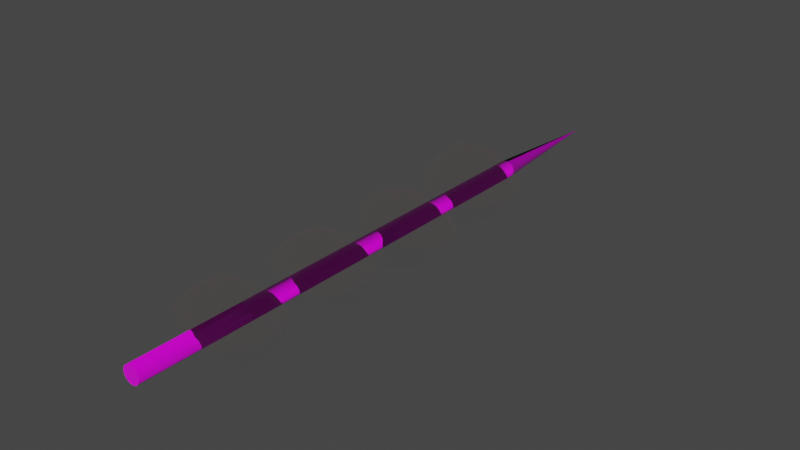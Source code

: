 # Source: Sat_HalfCooked.blend  (saved by Blender 4.0.36; exported with 4.5.12 LTS)
import bpy
from mathutils import Matrix  # noqa: F401  (used for matrix-valued properties, if any)

bpy.ops.wm.read_factory_settings(use_empty=True)
scene = bpy.context.scene
scene.name = 'Scene'

# ---- collections
col_collection = bpy.data.collections.new('Collection'); scene.collection.children.link(col_collection)

# ---- images (referenced by path relative to the original .blend; pixels are not part of the script)
import os
ASSET_DIR = os.environ.get("B2B_ASSET_DIR", "")  # directory of the original .blend (textures are referenced by path, not embedded)
HERE = os.path.dirname(os.path.abspath(__file__))  # packed textures are extracted next to this script under _unpacked/

def load_image(name, relpath, width, height, colorspace="sRGB"):
    """Load a texture the original file referenced (path relative to the .blend, or extracted next to this script)."""
    p = next((c for c in (os.path.join(HERE, relpath), os.path.join(ASSET_DIR, relpath)) if relpath and os.path.exists(c)), "")
    if p:
        img = bpy.data.images.load(p, check_existing=True)
        img.name = name
    else:  # same state as the original file: an image datablock whose file is absent (Cycles renders it pink)
        img = bpy.data.images.new(name, width, height)
        img.source = "FILE"
        img.filepath = "//" + (relpath or name)
    img.colorspace_settings.name = colorspace
    return img
img_wood04_base_color_png = load_image('Wood04_Base_Color.png', 'assets/materials/wood_05_2ef3cea8-c121-467a-8d6c-103f7c44dfa0/textures_1k/Wood04_Base_Color.png', 1024, 1024, 'sRGB')
img_wood04_normal_png = load_image('Wood04_Normal.png', 'assets/materials/wood_05_2ef3cea8-c121-467a-8d6c-103f7c44dfa0/textures_1k/Wood04_Normal.png', 1024, 1024, 'sRGB')
img_wood04_roughness_png = load_image('Wood04_Roughness.png', 'assets/materials/wood_05_2ef3cea8-c121-467a-8d6c-103f7c44dfa0/textures_1k/Wood04_Roughness.png', 1024, 1024, 'sRGB')

# ---- materials (node trees are filled in below, after node groups)
mat_wood_001 = bpy.data.materials.new('Wood.001')
mat_wood_001.use_transparent_shadow = False
mat_material_001 = bpy.data.materials.new('Material.001')
mat_material_001.use_transparent_shadow = False
mat_material_003 = bpy.data.materials.new('Material.003')
mat_material_003.use_transparent_shadow = False

# ---- material node trees
mat_wood_001.use_nodes = True; mat_wood_001.node_tree.nodes.clear()
_N = mat_wood_001.node_tree.nodes; _L = mat_wood_001.node_tree.links
n0 = _N.new('ShaderNodeBsdfPrincipled'); n0.name = 'Principled BSDF'; n0.location = (507, 300)
n0.distribution = 'GGX'
n0.subsurface_method = 'BURLEY'
n0.inputs[3].default_value = 1.45
n0.inputs[27].default_value = (0.0, 0.0, 0.0, 1.0)
n0.inputs[28].default_value = 1.0
n1 = _N.new('ShaderNodeTexImage'); n1.name = 'Image Texture'; n1.location = (-385, 446)
n1.image = img_wood04_base_color_png
n2 = _N.new('ShaderNodeTexImage'); n2.name = 'Image Texture.002'; n2.location = (-868, -166)
n2.image = img_wood04_normal_png
n3 = _N.new('ShaderNodeNormalMap'); n3.name = 'Normal Map'; n3.location = (112, -234)
n4 = _N.new('ShaderNodeSeparateColor'); n4.name = 'Separate RGB'; n4.location = (-548, -166)
n5 = _N.new('ShaderNodeMath'); n5.name = 'Math'; n5.location = (-328, -167)
n5.operation = 'SUBTRACT'
n5.inputs[0].default_value = 1.0
n5.inputs[2].default_value = 0.0
n6 = _N.new('ShaderNodeCombineColor'); n6.name = 'Combine RGB'; n6.location = (-108, -176)
n7 = _N.new('ShaderNodeOutputMaterial'); n7.name = 'Material Output'; n7.location = (1193, 326)
n8 = _N.new('ShaderNodeMapping'); n8.name = 'Mapping'; n8.location = (-1058, 292)
n8.width = 125
n9 = _N.new('ShaderNodeTexCoord'); n9.name = 'Texture Coordinate'; n9.location = (-1302, 237)
n10 = _N.new('ShaderNodeTexImage'); n10.name = 'Image Texture.001'; n10.location = (-420, 143)
n10.image = img_wood04_roughness_png
_L.new(n0.outputs[0], n7.inputs[0])
_L.new(n1.outputs[0], n0.inputs[0])
_L.new(n10.outputs[0], n0.inputs[2])
_L.new(n2.outputs[0], n4.inputs[0])
_L.new(n3.outputs[0], n0.inputs[5])
_L.new(n4.outputs[1], n5.inputs[1])
_L.new(n6.outputs[0], n3.inputs[1])
_L.new(n5.outputs[0], n6.inputs[1])
_L.new(n4.outputs[0], n6.inputs[0])
_L.new(n4.outputs[2], n6.inputs[2])
_L.new(n8.outputs[0], n1.inputs[0])
_L.new(n8.outputs[0], n10.inputs[0])
_L.new(n8.outputs[0], n2.inputs[0])
_L.new(n9.outputs[2], n8.inputs[0])
n7.is_active_output = True
mat_material_001.use_nodes = True; mat_material_001.node_tree.nodes.clear()
_N = mat_material_001.node_tree.nodes; _L = mat_material_001.node_tree.links
n0 = _N.new('ShaderNodeOutputMaterial'); n0.name = 'Material Output'; n0.location = (300, 300)
n1 = _N.new('ShaderNodeBsdfPrincipled'); n1.name = 'Principled BSDF'; n1.location = (10, 299)
n1.distribution = 'GGX'
n1.subsurface_method = 'BURLEY'
n1.inputs[0].default_value = (0.04023, 0.006651, 0.0, 1.0)
n1.inputs[1].default_value = 1.0
n1.inputs[2].default_value = 1.0
n1.inputs[3].default_value = 0.0
n1.inputs[4].default_value = 0.01667
n1.inputs[9].default_value = (5.0, 0.2, 0.1)
n1.inputs[13].default_value = 1.0
n1.inputs[20].default_value = 0.0
n1.inputs[24].default_value = 0.2
n1.inputs[27].default_value = (0.0, 0.0, 0.0, 1.0)
n1.inputs[28].default_value = 1.0
_L.new(n1.outputs[0], n0.inputs[0])
n0.is_active_output = True
mat_material_003.use_nodes = True; mat_material_003.node_tree.nodes.clear()
_N = mat_material_003.node_tree.nodes; _L = mat_material_003.node_tree.links
n0 = _N.new('ShaderNodeOutputMaterial'); n0.name = 'Material Output'; n0.location = (300, 300)
n1 = _N.new('ShaderNodeBsdfPrincipled'); n1.name = 'Principled BSDF'; n1.location = (10, 299)
n1.distribution = 'GGX'
n1.subsurface_method = 'BURLEY'
n1.inputs[0].default_value = (1.0, 0.04118, 0.06813, 1.0)
n1.inputs[1].default_value = 1.0
n1.inputs[2].default_value = 1.0
n1.inputs[3].default_value = 0.0
n1.inputs[4].default_value = 0.01667
n1.inputs[9].default_value = (5.0, 0.2, 0.1)
n1.inputs[13].default_value = 1.0
n1.inputs[20].default_value = 0.0
n1.inputs[24].default_value = 0.2
n1.inputs[27].default_value = (0.0, 0.0, 0.0, 1.0)
n1.inputs[28].default_value = 1.0
_L.new(n1.outputs[0], n0.inputs[0])
n0.is_active_output = True

# ---- world
world_world = bpy.data.worlds.new('World'); scene.world = world_world
world_world.use_nodes = True; world_world.node_tree.nodes.clear()
_N = world_world.node_tree.nodes; _L = world_world.node_tree.links
n0 = _N.new('ShaderNodeOutputWorld'); n0.name = 'World Output'; n0.location = (300, 300)
n1 = _N.new('ShaderNodeBackground'); n1.name = 'Background'; n1.location = (10, 300)
n1.inputs[0].default_value = (0.05088, 0.05088, 0.05088, 1.0)
_L.new(n1.outputs[0], n0.inputs[0])
n0.is_active_output = True
world_world.color = (0.05088, 0.05088, 0.05088)
world_world.use_sun_shadow = False
world_world.sun_shadow_jitter_overblur = 0.0

# ---- meshes
me_cylinder_005 = bpy.data.meshes.new('Cylinder.005')
me_cylinder_005.from_pydata([(0.0, 1.0, -1.0), (0.1951, 0.9808, -1.0), (0.0, 1.0, 1.0), (-0.1951, 0.9808, -1.0), (8.786e-06, 1.0, -1.364), (0.1951, 0.9808, -1.364), (-0.1951, 0.9808, -1.364), (-1.219e-05, 1.0, -1.618), (0.1951, 0.9808, -1.618), (-0.1951, 0.9808, -1.618), (-0.3827, 0.9239, -1.618), (-0.5556, 0.8315, -1.618), (-0.3827, 0.9239, -1.364), (-0.5556, 0.8315, -1.364), (-0.3827, 0.9239, -1.0), (-0.5556, 0.8315, -1.0), (-0.3827, 0.9239, 1.0), (-0.5556, 0.8315, 1.0), (-0.1951, 0.9808, 1.0), (-0.002584, 0.006188, 1.741), (-0.003742, 0.005569, 1.741), (-0.001327, 0.006569, 1.741), (-2.079e-05, 0.006698, 1.741), (0.001286, 0.006569, 1.741), (0.002542, 0.006188, 1.741), (0.1951, 0.9808, 1.0), (0.3827, 0.9239, 1.0), (0.3827, 0.9239, -1.0), (0.5556, 0.8315, 1.0), (0.5556, 0.8315, -1.0), (0.7071, 0.7071, 1.0), (0.0037, 0.005569, 1.741), (0.004715, 0.004736, 1.741), (0.005548, 0.003721, 1.741), (0.006167, 0.002563, 1.741), (0.8315, 0.5556, 1.0), (0.8315, 0.5556, -1.0), (0.9239, 0.3827, 1.0), (0.9239, 0.3827, -1.0), (0.9808, 0.1951, 1.0), (0.9808, 0.1951, -1.0), (1.0, 7.55e-08, 1.0), (0.006548, 0.001307, 1.741), (0.006677, 3.003e-07, 1.741), (0.006548, -0.001306, 1.741), (0.006167, -0.002563, 1.741), (0.9808, -0.1951, 1.0), (0.9808, -0.1951, -1.0), (0.9239, -0.3827, 1.0), (0.9239, -0.3827, -1.0), (0.8315, -0.5556, 1.0), (0.8315, -0.5556, -1.0), (0.7071, -0.7071, 1.0), (0.005548, -0.003721, 1.741), (0.004715, -0.004736, 1.741), (0.0037, -0.005569, 1.741), (0.002542, -0.006188, 1.741), (0.5556, -0.8315, 1.0), (0.5556, -0.8315, -1.0), (0.3827, -0.9239, 1.0), (0.3827, -0.9239, -1.0), (0.1951, -0.9808, 1.0), (0.1951, -0.9808, -1.0), (-3.258e-07, -1.0, 1.0), (0.001286, -0.006569, 1.741), (-2.079e-05, -0.006697, 1.741), (-0.001327, -0.006569, 1.741), (-0.002584, -0.006188, 1.741), (-0.1951, -0.9808, 1.0), (-0.1951, -0.9808, -1.0), (-0.3827, -0.9239, 1.0), (-0.3827, -0.9239, -1.0), (-0.5556, -0.8315, 1.0), (-0.5556, -0.8315, -1.0), (-0.7071, -0.7071, 1.0), (-0.003742, -0.005569, 1.741), (-0.004757, -0.004736, 1.741), (-0.00559, -0.003721, 1.741), (-0.006209, -0.002563, 1.741), (-0.8315, -0.5556, 1.0), (-0.8315, -0.5556, -1.0), (-0.9239, -0.3827, 1.0), (-0.9239, -0.3827, -1.0), (-0.9808, -0.1951, 1.0), (-0.9808, -0.1951, -1.0), (-1.0, 9.656e-07, 1.0), (-0.00659, -0.001306, 1.741), (-0.006718, 3.063e-07, 1.741), (-0.00659, 0.001307, 1.741), (-0.006209, 0.002563, 1.741), (-0.9808, 0.1951, 1.0), (-0.9808, 0.1951, -1.0), (-0.9239, 0.3827, 1.0), (-0.9239, 0.3827, -1.0), (-0.8315, 0.5556, 1.0), (-0.8315, 0.5556, -1.0), (-0.7071, 0.7071, 1.0), (-0.00559, 0.003721, 1.741), (-0.004757, 0.004736, 1.741), (-0.7071, 0.7071, -1.0), (-0.7071, 0.7071, -1.364), (-0.8315, 0.5556, -1.364), (-0.7071, 0.7071, -1.618), (-0.8315, 0.5556, -1.618), (-0.9239, 0.3827, -1.618), (-0.9808, 0.1951, -1.618), (-0.9239, 0.3827, -1.364), (-0.9808, 0.1951, -1.364), (-1.0, 9.656e-07, -1.364), (-0.9808, -0.1951, -1.364), (-1.0, 9.656e-07, -1.0), (-1.0, 9.656e-07, -1.618), (-0.9808, -0.1951, -1.618), (-0.9239, -0.3827, -1.618), (-0.8315, -0.5556, -1.618), (-0.9239, -0.3827, -1.364), (-0.8315, -0.5556, -1.364), (-0.7071, -0.7071, -1.364), (-0.5556, -0.8315, -1.364), (-0.7071, -0.7071, -1.0), (-0.7071, -0.7071, -1.618), (-0.5556, -0.8315, -1.618), (-0.3827, -0.9239, -1.618), (-0.1951, -0.9808, -1.618), (-0.3827, -0.9239, -1.364), (-0.1951, -0.9808, -1.364), (8.46e-06, -1.0, -1.364), (0.1951, -0.9808, -1.364), (-3.258e-07, -1.0, -1.0), (-1.251e-05, -1.0, -1.618), (0.1951, -0.9808, -1.618), (0.3827, -0.9239, -1.618), (0.5556, -0.8315, -1.618), (0.3827, -0.9239, -1.364), (0.5556, -0.8315, -1.364), (0.7071, -0.7071, -1.364), (0.8315, -0.5556, -1.364), (0.7071, -0.7071, -1.0), (0.7071, -0.7071, -1.618), (0.8315, -0.5556, -1.618), (0.9239, -0.3827, -1.618), (0.9808, -0.1951, -1.618), (0.9239, -0.3827, -1.364), (0.9808, -0.1951, -1.364), (1.0, 7.55e-08, -1.364), (0.9808, 0.1951, -1.364), (1.0, 7.55e-08, -1.0), (1.0, 7.55e-08, -1.618), (0.9808, 0.1951, -1.618), (0.9239, 0.3827, -1.618), (0.8315, 0.5556, -1.618), (0.9239, 0.3827, -1.364), (0.8315, 0.5556, -1.364), (0.7071, 0.7071, -1.364), (0.5556, 0.8315, -1.364), (0.7071, 0.7071, -1.0), (0.7071, 0.7071, -1.618), (0.5556, 0.8315, -1.618), (0.3827, 0.9239, -1.618), (0.3827, 0.9239, -1.364)], [], [(0, 1, 5, 4), (0, 2, 25, 1), (3, 18, 2, 0), (3, 0, 4, 6), (4, 5, 8, 7), (6, 4, 7, 9), (7, 8, 158, 157, 156, 150, 149, 148, 147, 141, 140, 139, 138, 132, 131, 130, 129, 123, 122, 121, 120, 114, 113, 112, 111, 105, 104, 103, 102, 11, 10, 9), (12, 6, 9, 10), (13, 12, 10, 11), (15, 14, 12, 13), (14, 3, 6, 12), (15, 17, 16, 14), (14, 16, 18, 3), (16, 17, 20, 19), (18, 16, 19, 21), (23, 22, 21, 19, 20, 98, 97, 89, 88, 87, 86, 78, 77, 76, 75, 67, 66, 65, 64, 56, 55, 54, 53, 45, 44, 43, 42, 34, 33, 32, 31, 24), (2, 18, 21, 22), (25, 2, 22, 23), (26, 25, 23, 24), (1, 25, 26, 27), (27, 26, 28, 29), (28, 26, 24, 31), (29, 28, 30, 155), (30, 28, 31, 32), (35, 30, 32, 33), (37, 35, 33, 34), (155, 30, 35, 36), (36, 35, 37, 38), (38, 37, 39, 40), (39, 37, 34, 42), (40, 39, 41, 146), (41, 39, 42, 43), (46, 41, 43, 44), (48, 46, 44, 45), (146, 41, 46, 47), (47, 46, 48, 49), (49, 48, 50, 51), (50, 48, 45, 53), (51, 50, 52, 137), (52, 50, 53, 54), (57, 52, 54, 55), (59, 57, 55, 56), (137, 52, 57, 58), (58, 57, 59, 60), (60, 59, 61, 62), (61, 59, 56, 64), (62, 61, 63, 128), (63, 61, 64, 65), (68, 63, 65, 66), (70, 68, 66, 67), (128, 63, 68, 69), (69, 68, 70, 71), (71, 70, 72, 73), (72, 70, 67, 75), (73, 72, 74, 119), (74, 72, 75, 76), (79, 74, 76, 77), (81, 79, 77, 78), (119, 74, 79, 80), (80, 79, 81, 82), (82, 81, 83, 84), (83, 81, 78, 86), (84, 83, 85, 110), (85, 83, 86, 87), (90, 85, 87, 88), (92, 90, 88, 89), (110, 85, 90, 91), (91, 90, 92, 93), (93, 92, 94, 95), (94, 92, 89, 97), (95, 94, 96, 99), (96, 94, 97, 98), (17, 96, 98, 20), (99, 96, 17, 15), (95, 99, 100, 101), (99, 15, 13, 100), (101, 100, 102, 103), (100, 13, 11, 102), (106, 101, 103, 104), (107, 106, 104, 105), (91, 93, 106, 107), (93, 95, 101, 106), (108, 107, 105, 111), (110, 91, 107, 108), (109, 108, 111, 112), (84, 110, 108, 109), (115, 109, 112, 113), (116, 115, 113, 114), (80, 82, 115, 116), (82, 84, 109, 115), (117, 116, 114, 120), (119, 80, 116, 117), (118, 117, 120, 121), (73, 119, 117, 118), (124, 118, 121, 122), (125, 124, 122, 123), (69, 71, 124, 125), (71, 73, 118, 124), (126, 125, 123, 129), (128, 69, 125, 126), (127, 126, 129, 130), (62, 128, 126, 127), (133, 127, 130, 131), (134, 133, 131, 132), (58, 60, 133, 134), (60, 62, 127, 133), (137, 58, 134, 135), (135, 134, 132, 138), (136, 135, 138, 139), (51, 137, 135, 136), (142, 136, 139, 140), (143, 142, 140, 141), (47, 49, 142, 143), (49, 51, 136, 142), (144, 143, 141, 147), (146, 47, 143, 144), (145, 144, 147, 148), (40, 146, 144, 145), (151, 145, 148, 149), (152, 151, 149, 150), (36, 38, 151, 152), (38, 40, 145, 151), (153, 152, 150, 156), (155, 36, 152, 153), (154, 153, 156, 157), (29, 155, 153, 154), (159, 154, 157, 158), (5, 159, 158, 8), (1, 27, 159, 5), (27, 29, 154, 159)])
_uv = me_cylinder_005.uv_layers.new(name='UVMap')
_uv.uv.foreach_set('vector', [1.0, 0.5, 0.9688, 0.5, 0.9688, 0.5, 1.0, 0.5, 1.0, 0.5, 1.0, 1.0, 0.9688, 1.0, 0.9688, 0.5, 0.03125, 0.5, 0.03125, 1.0, 0.0, 1.0, 0.0, 0.5, 0.03125, 0.5, 0.0, 0.5, 0.0, 0.5, 0.03125, 0.5, 1.0, 0.5, 0.9688, 0.5, 0.9688, 0.5, 1.0, 0.5, 0.03125, 0.5, 0.0, 0.5, 0.0, 0.5, 0.03125, 0.5, 0.75, 0.49, 0.7968, 0.4854, 0.8418, 0.4717, 0.8833, 0.4496, 0.9197, 0.4197, 0.9496, 0.3833, 0.9717, 0.3418, 0.9854, 0.2968, 0.99, 0.25, 0.9854, 0.2032, 0.9717, 0.1582, 0.9496, 0.1167, 0.9197, 0.08029, 0.8833, 0.05045, 0.8418, 0.02827, 0.7968, 0.01461, 0.75, 0.01, 0.7032, 0.01461, 0.6582, 0.02827, 0.6167, 0.05045, 0.5803, 0.08029, 0.5504, 0.1167, 0.5283, 0.1582, 0.5146, 0.2032, 0.51, 0.25, 0.5146, 0.2968, 0.5283, 0.3418, 0.5504, 0.3833, 0.5803, 0.4197, 0.6167, 0.4496, 0.6582, 0.4717, 0.7032, 0.4854, 0.0625, 0.5, 0.03125, 0.5, 0.03125, 0.5, 0.0625, 0.5, 0.09375, 0.5, 0.0625, 0.5, 0.0625, 0.5, 0.09375, 0.5, 0.09375, 0.5, 0.0625, 0.5, 0.0625, 0.5, 0.09375, 0.5, 0.0625, 0.5, 0.03125, 0.5, 0.03125, 0.5, 0.0625, 0.5, 0.09375, 0.5, 0.09375, 1.0, 0.0625, 1.0, 0.0625, 0.5, 0.0625, 0.5, 0.0625, 1.0, 0.03125, 1.0, 0.03125, 0.5, 0.0625, 1.0, 0.09375, 1.0, 0.09375, 1.0, 0.0625, 1.0, 0.03125, 1.0, 0.0625, 1.0, 0.0625, 1.0, 0.03125, 1.0, 0.2968, 0.4854, 0.25, 0.49, 0.2032, 0.4854, 0.1582, 0.4717, 0.1167, 0.4496, 0.08029, 0.4197, 0.05045, 0.3833, 0.02827, 0.3418, 0.01461, 0.2968, 0.01, 0.25, 0.01461, 0.2032, 0.02827, 0.1582, 0.05045, 0.1167, 0.08029, 0.08029, 0.1167, 0.05045, 0.1582, 0.02827, 0.2032, 0.01461, 0.25, 0.01, 0.2968, 0.01461, 0.3418, 0.02827, 0.3833, 0.05045, 0.4197, 0.08029, 0.4496, 0.1167, 0.4717, 0.1582, 0.4854, 0.2032, 0.49, 0.25, 0.4854, 0.2968, 0.4717, 0.3418, 0.4496, 0.3833, 0.4197, 0.4197, 0.3833, 0.4496, 0.3418, 0.4717, 0.0, 1.0, 0.03125, 1.0, 0.03125, 1.0, 0.0, 1.0, 0.9688, 1.0, 1.0, 1.0, 1.0, 1.0, 0.9688, 1.0, 0.9375, 1.0, 0.9688, 1.0, 0.9688, 1.0, 0.9375, 1.0, 0.9688, 0.5, 0.9688, 1.0, 0.9375, 1.0, 0.9375, 0.5, 0.9375, 0.5, 0.9375, 1.0, 0.9062, 1.0, 0.9062, 0.5, 0.9062, 1.0, 0.9375, 1.0, 0.9375, 1.0, 0.9062, 1.0, 0.9062, 0.5, 0.9062, 1.0, 0.875, 1.0, 0.875, 0.5, 0.875, 1.0, 0.9062, 1.0, 0.9062, 1.0, 0.875, 1.0, 0.8438, 1.0, 0.875, 1.0, 0.875, 1.0, 0.8438, 1.0, 0.8125, 1.0, 0.8438, 1.0, 0.8438, 1.0, 0.8125, 1.0, 0.875, 0.5, 0.875, 1.0, 0.8438, 1.0, 0.8438, 0.5, 0.8438, 0.5, 0.8438, 1.0, 0.8125, 1.0, 0.8125, 0.5, 0.8125, 0.5, 0.8125, 1.0, 0.7812, 1.0, 0.7812, 0.5, 0.7812, 1.0, 0.8125, 1.0, 0.8125, 1.0, 0.7812, 1.0, 0.7812, 0.5, 0.7812, 1.0, 0.75, 1.0, 0.75, 0.5, 0.75, 1.0, 0.7812, 1.0, 0.7812, 1.0, 0.75, 1.0, 0.7188, 1.0, 0.75, 1.0, 0.75, 1.0, 0.7188, 1.0, 0.6875, 1.0, 0.7188, 1.0, 0.7188, 1.0, 0.6875, 1.0, 0.75, 0.5, 0.75, 1.0, 0.7188, 1.0, 0.7188, 0.5, 0.7188, 0.5, 0.7188, 1.0, 0.6875, 1.0, 0.6875, 0.5, 0.6875, 0.5, 0.6875, 1.0, 0.6562, 1.0, 0.6562, 0.5, 0.6562, 1.0, 0.6875, 1.0, 0.6875, 1.0, 0.6562, 1.0, 0.6562, 0.5, 0.6562, 1.0, 0.625, 1.0, 0.625, 0.5, 0.625, 1.0, 0.6562, 1.0, 0.6562, 1.0, 0.625, 1.0, 0.5938, 1.0, 0.625, 1.0, 0.625, 1.0, 0.5938, 1.0, 0.5625, 1.0, 0.5938, 1.0, 0.5938, 1.0, 0.5625, 1.0, 0.625, 0.5, 0.625, 1.0, 0.5938, 1.0, 0.5938, 0.5, 0.5938, 0.5, 0.5938, 1.0, 0.5625, 1.0, 0.5625, 0.5, 0.5625, 0.5, 0.5625, 1.0, 0.5312, 1.0, 0.5312, 0.5, 0.5312, 1.0, 0.5625, 1.0, 0.5625, 1.0, 0.5312, 1.0, 0.5312, 0.5, 0.5312, 1.0, 0.5, 1.0, 0.5, 0.5, 0.5, 1.0, 0.5312, 1.0, 0.5312, 1.0, 0.5, 1.0, 0.4688, 1.0, 0.5, 1.0, 0.5, 1.0, 0.4688, 1.0, 0.4375, 1.0, 0.4688, 1.0, 0.4688, 1.0, 0.4375, 1.0, 0.5, 0.5, 0.5, 1.0, 0.4688, 1.0, 0.4688, 0.5, 0.4688, 0.5, 0.4688, 1.0, 0.4375, 1.0, 0.4375, 0.5, 0.4375, 0.5, 0.4375, 1.0, 0.4062, 1.0, 0.4062, 0.5, 0.4062, 1.0, 0.4375, 1.0, 0.4375, 1.0, 0.4062, 1.0, 0.4062, 0.5, 0.4062, 1.0, 0.375, 1.0, 0.375, 0.5, 0.375, 1.0, 0.4062, 1.0, 0.4062, 1.0, 0.375, 1.0, 0.3438, 1.0, 0.375, 1.0, 0.375, 1.0, 0.3438, 1.0, 0.3125, 1.0, 0.3438, 1.0, 0.3438, 1.0, 0.3125, 1.0, 0.375, 0.5, 0.375, 1.0, 0.3438, 1.0, 0.3438, 0.5, 0.3438, 0.5, 0.3438, 1.0, 0.3125, 1.0, 0.3125, 0.5, 0.3125, 0.5, 0.3125, 1.0, 0.2812, 1.0, 0.2812, 0.5, 0.2812, 1.0, 0.3125, 1.0, 0.3125, 1.0, 0.2812, 1.0, 0.2812, 0.5, 0.2812, 1.0, 0.25, 1.0, 0.25, 0.5, 0.25, 1.0, 0.2812, 1.0, 0.2812, 1.0, 0.25, 1.0, 0.2188, 1.0, 0.25, 1.0, 0.25, 1.0, 0.2188, 1.0, 0.1875, 1.0, 0.2188, 1.0, 0.2188, 1.0, 0.1875, 1.0, 0.25, 0.5, 0.25, 1.0, 0.2188, 1.0, 0.2188, 0.5, 0.2188, 0.5, 0.2188, 1.0, 0.1875, 1.0, 0.1875, 0.5, 0.1875, 0.5, 0.1875, 1.0, 0.1562, 1.0, 0.1562, 0.5, 0.1562, 1.0, 0.1875, 1.0, 0.1875, 1.0, 0.1562, 1.0, 0.1562, 0.5, 0.1562, 1.0, 0.125, 1.0, 0.125, 0.5, 0.125, 1.0, 0.1562, 1.0, 0.1562, 1.0, 0.125, 1.0, 0.09375, 1.0, 0.125, 1.0, 0.125, 1.0, 0.09375, 1.0, 0.125, 0.5, 0.125, 1.0, 0.09375, 1.0, 0.09375, 0.5, 0.1562, 0.5, 0.125, 0.5, 0.125, 0.5, 0.1562, 0.5, 0.125, 0.5, 0.09375, 0.5, 0.09375, 0.5, 0.125, 0.5, 0.1562, 0.5, 0.125, 0.5, 0.125, 0.5, 0.1562, 0.5, 0.125, 0.5, 0.09375, 0.5, 0.09375, 0.5, 0.125, 0.5, 0.1875, 0.5, 0.1562, 0.5, 0.1562, 0.5, 0.1875, 0.5, 0.2188, 0.5, 0.1875, 0.5, 0.1875, 0.5, 0.2188, 0.5, 0.2188, 0.5, 0.1875, 0.5, 0.1875, 0.5, 0.2188, 0.5, 0.1875, 0.5, 0.1562, 0.5, 0.1562, 0.5, 0.1875, 0.5, 0.25, 0.5, 0.2188, 0.5, 0.2188, 0.5, 0.25, 0.5, 0.25, 0.5, 0.2188, 0.5, 0.2188, 0.5, 0.25, 0.5, 0.2812, 0.5, 0.25, 0.5, 0.25, 0.5, 0.2812, 0.5, 0.2812, 0.5, 0.25, 0.5, 0.25, 0.5, 0.2812, 0.5, 0.3125, 0.5, 0.2812, 0.5, 0.2812, 0.5, 0.3125, 0.5, 0.3438, 0.5, 0.3125, 0.5, 0.3125, 0.5, 0.3438, 0.5, 0.3438, 0.5, 0.3125, 0.5, 0.3125, 0.5, 0.3438, 0.5, 0.3125, 0.5, 0.2812, 0.5, 0.2812, 0.5, 0.3125, 0.5, 0.375, 0.5, 0.3438, 0.5, 0.3438, 0.5, 0.375, 0.5, 0.375, 0.5, 0.3438, 0.5, 0.3438, 0.5, 0.375, 0.5, 0.4062, 0.5, 0.375, 0.5, 0.375, 0.5, 0.4062, 0.5, 0.4062, 0.5, 0.375, 0.5, 0.375, 0.5, 0.4062, 0.5, 0.4375, 0.5, 0.4062, 0.5, 0.4062, 0.5, 0.4375, 0.5, 0.4688, 0.5, 0.4375, 0.5, 0.4375, 0.5, 0.4688, 0.5, 0.4688, 0.5, 0.4375, 0.5, 0.4375, 0.5, 0.4688, 0.5, 0.4375, 0.5, 0.4062, 0.5, 0.4062, 0.5, 0.4375, 0.5, 0.5, 0.5, 0.4688, 0.5, 0.4688, 0.5, 0.5, 0.5, 0.5, 0.5, 0.4688, 0.5, 0.4688, 0.5, 0.5, 0.5, 0.5312, 0.5, 0.5, 0.5, 0.5, 0.5, 0.5312, 0.5, 0.5312, 0.5, 0.5, 0.5, 0.5, 0.5, 0.5312, 0.5, 0.5625, 0.5, 0.5312, 0.5, 0.5312, 0.5, 0.5625, 0.5, 0.5938, 0.5, 0.5625, 0.5, 0.5625, 0.5, 0.5938, 0.5, 0.5938, 0.5, 0.5625, 0.5, 0.5625, 0.5, 0.5938, 0.5, 0.5625, 0.5, 0.5312, 0.5, 0.5312, 0.5, 0.5625, 0.5, 0.625, 0.5, 0.5938, 0.5, 0.5938, 0.5, 0.625, 0.5, 0.625, 0.5, 0.5938, 0.5, 0.5938, 0.5, 0.625, 0.5, 0.6562, 0.5, 0.625, 0.5, 0.625, 0.5, 0.6562, 0.5, 0.6562, 0.5, 0.625, 0.5, 0.625, 0.5, 0.6562, 0.5, 0.6875, 0.5, 0.6562, 0.5, 0.6562, 0.5, 0.6875, 0.5, 0.7188, 0.5, 0.6875, 0.5, 0.6875, 0.5, 0.7188, 0.5, 0.7188, 0.5, 0.6875, 0.5, 0.6875, 0.5, 0.7188, 0.5, 0.6875, 0.5, 0.6562, 0.5, 0.6562, 0.5, 0.6875, 0.5, 0.75, 0.5, 0.7188, 0.5, 0.7188, 0.5, 0.75, 0.5, 0.75, 0.5, 0.7188, 0.5, 0.7188, 0.5, 0.75, 0.5, 0.7812, 0.5, 0.75, 0.5, 0.75, 0.5, 0.7812, 0.5, 0.7812, 0.5, 0.75, 0.5, 0.75, 0.5, 0.7812, 0.5, 0.8125, 0.5, 0.7812, 0.5, 0.7812, 0.5, 0.8125, 0.5, 0.8438, 0.5, 0.8125, 0.5, 0.8125, 0.5, 0.8438, 0.5, 0.8438, 0.5, 0.8125, 0.5, 0.8125, 0.5, 0.8438, 0.5, 0.8125, 0.5, 0.7812, 0.5, 0.7812, 0.5, 0.8125, 0.5, 0.875, 0.5, 0.8438, 0.5, 0.8438, 0.5, 0.875, 0.5, 0.875, 0.5, 0.8438, 0.5, 0.8438, 0.5, 0.875, 0.5, 0.9062, 0.5, 0.875, 0.5, 0.875, 0.5, 0.9062, 0.5, 0.9062, 0.5, 0.875, 0.5, 0.875, 0.5, 0.9062, 0.5, 0.9375, 0.5, 0.9062, 0.5, 0.9062, 0.5, 0.9375, 0.5, 0.9688, 0.5, 0.9375, 0.5, 0.9375, 0.5, 0.9688, 0.5, 0.9688, 0.5, 0.9375, 0.5, 0.9375, 0.5, 0.9688, 0.5, 0.9375, 0.5, 0.9062, 0.5, 0.9062, 0.5, 0.9375, 0.5])
_uv = me_cylinder_005.uv_layers.new(name='automap')
_uv.uv.foreach_set('vector', [1.0, 0.5, 0.9688, 0.5, 0.9688, 0.5, 1.0, 0.5, 1.0, 0.5, 1.0, 1.0, 0.9688, 1.0, 0.9688, 0.5, 0.03125, 0.5, 0.03125, 1.0, 0.0, 1.0, 0.0, 0.5, 0.03125, 0.5, 0.0, 0.5, 0.0, 0.5, 0.03125, 0.5, 1.0, 0.5, 0.9688, 0.5, 0.9688, 0.5, 1.0, 0.5, 0.03125, 0.5, 0.0, 0.5, 0.0, 0.5, 0.03125, 0.5, 0.75, 0.49, 0.7968, 0.4854, 0.8418, 0.4717, 0.8833, 0.4496, 0.9197, 0.4197, 0.9496, 0.3833, 0.9717, 0.3418, 0.9854, 0.2968, 0.99, 0.25, 0.9854, 0.2032, 0.9717, 0.1582, 0.9496, 0.1167, 0.9197, 0.08029, 0.8833, 0.05045, 0.8418, 0.02827, 0.7968, 0.01461, 0.75, 0.01, 0.7032, 0.01461, 0.6582, 0.02827, 0.6167, 0.05045, 0.5803, 0.08029, 0.5504, 0.1167, 0.5283, 0.1582, 0.5146, 0.2032, 0.51, 0.25, 0.5146, 0.2968, 0.5283, 0.3418, 0.5504, 0.3833, 0.5803, 0.4197, 0.6167, 0.4496, 0.6582, 0.4717, 0.7032, 0.4854, 0.0625, 0.5, 0.03125, 0.5, 0.03125, 0.5, 0.0625, 0.5, 0.09375, 0.5, 0.0625, 0.5, 0.0625, 0.5, 0.09375, 0.5, 0.09375, 0.5, 0.0625, 0.5, 0.0625, 0.5, 0.09375, 0.5, 0.0625, 0.5, 0.03125, 0.5, 0.03125, 0.5, 0.0625, 0.5, 0.09375, 0.5, 0.09375, 1.0, 0.0625, 1.0, 0.0625, 0.5, 0.0625, 0.5, 0.0625, 1.0, 0.03125, 1.0, 0.03125, 0.5, 0.0625, 1.0, 0.09375, 1.0, 0.09375, 1.0, 0.0625, 1.0, 0.03125, 1.0, 0.0625, 1.0, 0.0625, 1.0, 0.03125, 1.0, 0.2968, 0.4854, 0.25, 0.49, 0.2032, 0.4854, 0.1582, 0.4717, 0.1167, 0.4496, 0.08029, 0.4197, 0.05045, 0.3833, 0.02827, 0.3418, 0.01461, 0.2968, 0.01, 0.25, 0.01461, 0.2032, 0.02827, 0.1582, 0.05045, 0.1167, 0.08029, 0.08029, 0.1167, 0.05045, 0.1582, 0.02827, 0.2032, 0.01461, 0.25, 0.01, 0.2968, 0.01461, 0.3418, 0.02827, 0.3833, 0.05045, 0.4197, 0.08029, 0.4496, 0.1167, 0.4717, 0.1582, 0.4854, 0.2032, 0.49, 0.25, 0.4854, 0.2968, 0.4717, 0.3418, 0.4496, 0.3833, 0.4197, 0.4197, 0.3833, 0.4496, 0.3418, 0.4717, 0.0, 1.0, 0.03125, 1.0, 0.03125, 1.0, 0.0, 1.0, 0.9688, 1.0, 1.0, 1.0, 1.0, 1.0, 0.9688, 1.0, 0.9375, 1.0, 0.9688, 1.0, 0.9688, 1.0, 0.9375, 1.0, 0.9688, 0.5, 0.9688, 1.0, 0.9375, 1.0, 0.9375, 0.5, 0.9375, 0.5, 0.9375, 1.0, 0.9062, 1.0, 0.9062, 0.5, 0.9062, 1.0, 0.9375, 1.0, 0.9375, 1.0, 0.9062, 1.0, 0.9062, 0.5, 0.9062, 1.0, 0.875, 1.0, 0.875, 0.5, 0.875, 1.0, 0.9062, 1.0, 0.9062, 1.0, 0.875, 1.0, 0.8438, 1.0, 0.875, 1.0, 0.875, 1.0, 0.8438, 1.0, 0.8125, 1.0, 0.8438, 1.0, 0.8438, 1.0, 0.8125, 1.0, 0.875, 0.5, 0.875, 1.0, 0.8438, 1.0, 0.8438, 0.5, 0.8438, 0.5, 0.8438, 1.0, 0.8125, 1.0, 0.8125, 0.5, 0.8125, 0.5, 0.8125, 1.0, 0.7812, 1.0, 0.7812, 0.5, 0.7812, 1.0, 0.8125, 1.0, 0.8125, 1.0, 0.7812, 1.0, 0.7812, 0.5, 0.7812, 1.0, 0.75, 1.0, 0.75, 0.5, 0.75, 1.0, 0.7812, 1.0, 0.7812, 1.0, 0.75, 1.0, 0.7188, 1.0, 0.75, 1.0, 0.75, 1.0, 0.7188, 1.0, 0.6875, 1.0, 0.7188, 1.0, 0.7188, 1.0, 0.6875, 1.0, 0.75, 0.5, 0.75, 1.0, 0.7188, 1.0, 0.7188, 0.5, 0.7188, 0.5, 0.7188, 1.0, 0.6875, 1.0, 0.6875, 0.5, 0.6875, 0.5, 0.6875, 1.0, 0.6562, 1.0, 0.6562, 0.5, 0.6562, 1.0, 0.6875, 1.0, 0.6875, 1.0, 0.6562, 1.0, 0.6562, 0.5, 0.6562, 1.0, 0.625, 1.0, 0.625, 0.5, 0.625, 1.0, 0.6562, 1.0, 0.6562, 1.0, 0.625, 1.0, 0.5938, 1.0, 0.625, 1.0, 0.625, 1.0, 0.5938, 1.0, 0.5625, 1.0, 0.5938, 1.0, 0.5938, 1.0, 0.5625, 1.0, 0.625, 0.5, 0.625, 1.0, 0.5938, 1.0, 0.5938, 0.5, 0.5938, 0.5, 0.5938, 1.0, 0.5625, 1.0, 0.5625, 0.5, 0.5625, 0.5, 0.5625, 1.0, 0.5312, 1.0, 0.5312, 0.5, 0.5312, 1.0, 0.5625, 1.0, 0.5625, 1.0, 0.5312, 1.0, 0.5312, 0.5, 0.5312, 1.0, 0.5, 1.0, 0.5, 0.5, 0.5, 1.0, 0.5312, 1.0, 0.5312, 1.0, 0.5, 1.0, 0.4688, 1.0, 0.5, 1.0, 0.5, 1.0, 0.4688, 1.0, 0.4375, 1.0, 0.4688, 1.0, 0.4688, 1.0, 0.4375, 1.0, 0.5, 0.5, 0.5, 1.0, 0.4688, 1.0, 0.4688, 0.5, 0.4688, 0.5, 0.4688, 1.0, 0.4375, 1.0, 0.4375, 0.5, 0.4375, 0.5, 0.4375, 1.0, 0.4062, 1.0, 0.4062, 0.5, 0.4062, 1.0, 0.4375, 1.0, 0.4375, 1.0, 0.4062, 1.0, 0.4062, 0.5, 0.4062, 1.0, 0.375, 1.0, 0.375, 0.5, 0.375, 1.0, 0.4062, 1.0, 0.4062, 1.0, 0.375, 1.0, 0.3438, 1.0, 0.375, 1.0, 0.375, 1.0, 0.3438, 1.0, 0.3125, 1.0, 0.3438, 1.0, 0.3438, 1.0, 0.3125, 1.0, 0.375, 0.5, 0.375, 1.0, 0.3438, 1.0, 0.3438, 0.5, 0.3438, 0.5, 0.3438, 1.0, 0.3125, 1.0, 0.3125, 0.5, 0.3125, 0.5, 0.3125, 1.0, 0.2812, 1.0, 0.2812, 0.5, 0.2812, 1.0, 0.3125, 1.0, 0.3125, 1.0, 0.2812, 1.0, 0.2812, 0.5, 0.2812, 1.0, 0.25, 1.0, 0.25, 0.5, 0.25, 1.0, 0.2812, 1.0, 0.2812, 1.0, 0.25, 1.0, 0.2188, 1.0, 0.25, 1.0, 0.25, 1.0, 0.2188, 1.0, 0.1875, 1.0, 0.2188, 1.0, 0.2188, 1.0, 0.1875, 1.0, 0.25, 0.5, 0.25, 1.0, 0.2188, 1.0, 0.2188, 0.5, 0.2188, 0.5, 0.2188, 1.0, 0.1875, 1.0, 0.1875, 0.5, 0.1875, 0.5, 0.1875, 1.0, 0.1562, 1.0, 0.1562, 0.5, 0.1562, 1.0, 0.1875, 1.0, 0.1875, 1.0, 0.1562, 1.0, 0.1562, 0.5, 0.1562, 1.0, 0.125, 1.0, 0.125, 0.5, 0.125, 1.0, 0.1562, 1.0, 0.1562, 1.0, 0.125, 1.0, 0.09375, 1.0, 0.125, 1.0, 0.125, 1.0, 0.09375, 1.0, 0.125, 0.5, 0.125, 1.0, 0.09375, 1.0, 0.09375, 0.5, 0.1562, 0.5, 0.125, 0.5, 0.125, 0.5, 0.1562, 0.5, 0.125, 0.5, 0.09375, 0.5, 0.09375, 0.5, 0.125, 0.5, 0.1562, 0.5, 0.125, 0.5, 0.125, 0.5, 0.1562, 0.5, 0.125, 0.5, 0.09375, 0.5, 0.09375, 0.5, 0.125, 0.5, 0.1875, 0.5, 0.1562, 0.5, 0.1562, 0.5, 0.1875, 0.5, 0.2188, 0.5, 0.1875, 0.5, 0.1875, 0.5, 0.2188, 0.5, 0.2188, 0.5, 0.1875, 0.5, 0.1875, 0.5, 0.2188, 0.5, 0.1875, 0.5, 0.1562, 0.5, 0.1562, 0.5, 0.1875, 0.5, 0.25, 0.5, 0.2188, 0.5, 0.2188, 0.5, 0.25, 0.5, 0.25, 0.5, 0.2188, 0.5, 0.2188, 0.5, 0.25, 0.5, 0.2812, 0.5, 0.25, 0.5, 0.25, 0.5, 0.2812, 0.5, 0.2812, 0.5, 0.25, 0.5, 0.25, 0.5, 0.2812, 0.5, 0.3125, 0.5, 0.2812, 0.5, 0.2812, 0.5, 0.3125, 0.5, 0.3438, 0.5, 0.3125, 0.5, 0.3125, 0.5, 0.3438, 0.5, 0.3438, 0.5, 0.3125, 0.5, 0.3125, 0.5, 0.3438, 0.5, 0.3125, 0.5, 0.2812, 0.5, 0.2812, 0.5, 0.3125, 0.5, 0.375, 0.5, 0.3438, 0.5, 0.3438, 0.5, 0.375, 0.5, 0.375, 0.5, 0.3438, 0.5, 0.3438, 0.5, 0.375, 0.5, 0.4062, 0.5, 0.375, 0.5, 0.375, 0.5, 0.4062, 0.5, 0.4062, 0.5, 0.375, 0.5, 0.375, 0.5, 0.4062, 0.5, 0.4375, 0.5, 0.4062, 0.5, 0.4062, 0.5, 0.4375, 0.5, 0.4688, 0.5, 0.4375, 0.5, 0.4375, 0.5, 0.4688, 0.5, 0.4688, 0.5, 0.4375, 0.5, 0.4375, 0.5, 0.4688, 0.5, 0.4375, 0.5, 0.4062, 0.5, 0.4062, 0.5, 0.4375, 0.5, 0.5, 0.5, 0.4688, 0.5, 0.4688, 0.5, 0.5, 0.5, 0.5, 0.5, 0.4688, 0.5, 0.4688, 0.5, 0.5, 0.5, 0.5312, 0.5, 0.5, 0.5, 0.5, 0.5, 0.5312, 0.5, 0.5312, 0.5, 0.5, 0.5, 0.5, 0.5, 0.5312, 0.5, 0.5625, 0.5, 0.5312, 0.5, 0.5312, 0.5, 0.5625, 0.5, 0.5938, 0.5, 0.5625, 0.5, 0.5625, 0.5, 0.5938, 0.5, 0.5938, 0.5, 0.5625, 0.5, 0.5625, 0.5, 0.5938, 0.5, 0.5625, 0.5, 0.5312, 0.5, 0.5312, 0.5, 0.5625, 0.5, 0.625, 0.5, 0.5938, 0.5, 0.5938, 0.5, 0.625, 0.5, 0.625, 0.5, 0.5938, 0.5, 0.5938, 0.5, 0.625, 0.5, 0.6562, 0.5, 0.625, 0.5, 0.625, 0.5, 0.6562, 0.5, 0.6562, 0.5, 0.625, 0.5, 0.625, 0.5, 0.6562, 0.5, 0.6875, 0.5, 0.6562, 0.5, 0.6562, 0.5, 0.6875, 0.5, 0.7188, 0.5, 0.6875, 0.5, 0.6875, 0.5, 0.7188, 0.5, 0.7188, 0.5, 0.6875, 0.5, 0.6875, 0.5, 0.7188, 0.5, 0.6875, 0.5, 0.6562, 0.5, 0.6562, 0.5, 0.6875, 0.5, 0.75, 0.5, 0.7188, 0.5, 0.7188, 0.5, 0.75, 0.5, 0.75, 0.5, 0.7188, 0.5, 0.7188, 0.5, 0.75, 0.5, 0.7812, 0.5, 0.75, 0.5, 0.75, 0.5, 0.7812, 0.5, 0.7812, 0.5, 0.75, 0.5, 0.75, 0.5, 0.7812, 0.5, 0.8125, 0.5, 0.7812, 0.5, 0.7812, 0.5, 0.8125, 0.5, 0.8438, 0.5, 0.8125, 0.5, 0.8125, 0.5, 0.8438, 0.5, 0.8438, 0.5, 0.8125, 0.5, 0.8125, 0.5, 0.8438, 0.5, 0.8125, 0.5, 0.7812, 0.5, 0.7812, 0.5, 0.8125, 0.5, 0.875, 0.5, 0.8438, 0.5, 0.8438, 0.5, 0.875, 0.5, 0.875, 0.5, 0.8438, 0.5, 0.8438, 0.5, 0.875, 0.5, 0.9062, 0.5, 0.875, 0.5, 0.875, 0.5, 0.9062, 0.5, 0.9062, 0.5, 0.875, 0.5, 0.875, 0.5, 0.9062, 0.5, 0.9375, 0.5, 0.9062, 0.5, 0.9062, 0.5, 0.9375, 0.5, 0.9688, 0.5, 0.9375, 0.5, 0.9375, 0.5, 0.9688, 0.5, 0.9688, 0.5, 0.9375, 0.5, 0.9375, 0.5, 0.9688, 0.5, 0.9375, 0.5, 0.9062, 0.5, 0.9062, 0.5, 0.9375, 0.5])
_uv.active_render = True
me_cylinder_005.materials.append(mat_wood_001)
me_cylinder_005.materials.append(mat_material_001)
me_cylinder_005.use_remesh_fix_poles = True
me_cylinder_005.use_remesh_preserve_attributes = False
me_cylinder_005.use_mirror_vertex_groups = False
me_cylinder_005.auto_texspace = False
me_cylinder_005.update()
me_cylinder_008 = bpy.data.meshes.new('Cylinder.008')
me_cylinder_008.from_pydata([(5.013, -0.01146, 0.6081), (4.817, 0.0002407, 0.7444), (5.046, 2.099, 0.6798), (3.872, 2.5, 0.7987), (3.512, -0.005315, 0.8874), (1.422, 1.836, 0.8636), (-0.0121, 0.008375, 0.9345), (-1.381, 2.316, 0.8619), (-3.635, 0.01497, 0.903), (-3.908, 2.017, 0.7994), (-5.721, 0.02384, 0.7621), (-5.977, 0.02421, 0.5885), (-3.953, 2.046, 0.5524), (-4.825, 2.594, 0.6764), (-3.379, 0.04351, 0.467), (-1.793, 2.713, 0.4591), (-0.08392, -0.07076, 0.4257), (1.808, 2.509, 0.4306), (3.345, 0.0007411, 0.4782), (4.354, 2.819, 0.5399), (0.9517, 4.869, 0.5394), (2.952, 4.051, 0.6823), (-7.5e-05, 5.346, 0.6776), (0.9336, 4.141, 0.8021), (-2.572, 4.339, 0.759), (-2.668, 4.545, 0.5927), (4.878, 0.005818, -1.151), (4.815, -0.00101, -1.017), (4.781, 1.964, -1.084), (3.528, 2.193, -0.9743), (3.512, -0.005313, -0.8737), (1.422, 1.836, -0.8975), (-0.0121, 0.008376, -0.8266), (-1.329, 2.157, -0.9095), (-3.635, 0.01497, -0.8581), (-3.795, 1.909, -0.9652), (-5.721, 0.02384, -0.999), (-5.977, 0.02421, -1.173), (-3.695, 1.834, -1.197), (-4.36, 2.193, -1.083), (-2.919, -0.0198, -1.253), (-1.351, 2.257, -1.265), (0.00271, 5.314e-06, -1.299), (1.791, 2.455, -1.323), (3.3, 0.01938, -1.28), (4.301, 2.784, -1.22), (0.942, 4.095, -1.209), (2.665, 3.495, -1.084), (0.0, 4.103, -1.083), (0.8216, 3.49, -0.976), (-2.151, 3.49, -1.017), (-2.151, 3.49, -1.15), (4.878, 0.005818, -0.5617), (4.815, -0.00101, -0.4273), (4.861, 2.0, -0.4938), (3.53, 2.194, -0.3849), (3.512, -0.005314, -0.2843), (1.422, 1.836, -0.3081), (-0.0121, 0.008376, -0.2372), (-1.5, -2.043, -0.2889), (-1.289, 2.039, -0.3281), (-3.635, 0.01497, -0.2687), (-3.787, 1.891, -0.3761), (-5.307, -0.04755, -0.4166), (-5.776, -0.02618, -0.5786), (-3.695, 1.834, -0.6078), (-4.36, 2.193, -0.4941), (-2.919, -0.0198, -0.6639), (-1.351, 2.257, -0.6759), (0.00271, 4.785e-06, -0.7093), (1.81, 2.513, -0.7417), (3.448, -0.03838, -0.7002), (4.301, 2.784, -0.6307), (0.942, 4.095, -0.6197), (2.892, 3.901, -0.4904), (0.001111, 4.323, -0.4929), (0.8216, 3.49, -0.3866), (-2.173, 3.505, -0.4271), (-2.151, 3.49, -0.5605), (5.809, -0.1115, 0.004194), (6.178, -0.02572, 0.166), (5.81, 2.432, 0.09003), (3.701, 2.347, 0.1972), (3.512, -0.005314, 0.2917), (1.423, 1.837, 0.268), (-0.0121, 0.008375, 0.3388), (-1.329, 2.157, 0.2559), (-3.635, 0.01497, 0.3073), (-3.795, 1.909, 0.2003), (-4.902, -0.1202, 0.1501), (-5.732, -0.03711, -0.00157), (-3.695, 1.834, -0.03173), (-4.36, 2.193, 0.08197), (-2.919, -0.0198, -0.08782), (-1.417, -1.877, -0.1046), (-1.351, 2.257, -0.09986), (0.0009318, 0.0007207, -0.1331), (1.603, 1.898, -0.08576), (3.267, 0.03376, -0.1118), (1.329, -2.157, -0.09197), (4.573, 2.96, -0.06023), (0.9459, 4.206, -0.04533), (2.823, 3.778, 0.08451), (0.0, 4.103, 0.08197), (0.8216, 3.49, 0.1895), (-2.151, 3.49, 0.1484), (-2.151, 3.49, 0.01553)], [], [(1, 3, 2), (0, 1, 2), (1, 4, 3), (4, 5, 3), (4, 6, 5), (6, 7, 5), (6, 8, 7), (8, 9, 7), (8, 10, 9), (11, 12, 13), (11, 14, 12), (10, 11, 13), (14, 15, 12), (14, 16, 15), (16, 17, 15), (16, 18, 17), (18, 19, 17), (18, 0, 19), (17, 19, 20), (19, 2, 21), (0, 2, 19), (20, 19, 21), (21, 23, 22), (20, 21, 22), (2, 3, 21), (21, 3, 23), (5, 7, 23), (3, 5, 23), (23, 24, 22), (23, 7, 24), (9, 13, 24), (7, 9, 24), (24, 25, 22), (24, 13, 25), (12, 15, 25), (13, 12, 25), (25, 20, 22), (25, 15, 20), (15, 17, 20), (10, 13, 9), (26, 27, 28), (27, 29, 28), (27, 30, 29), (30, 32, 31), (30, 31, 29), (32, 33, 31), (32, 34, 33), (34, 36, 35), (34, 35, 33), (37, 40, 38), (37, 38, 39), (36, 37, 39), (40, 41, 38), (40, 42, 41), (42, 44, 43), (42, 43, 41), (44, 45, 43), (44, 26, 45), (43, 45, 46), (26, 28, 45), (45, 28, 47), (46, 45, 47), (46, 47, 48), (47, 49, 48), (28, 29, 47), (47, 29, 49), (29, 31, 49), (31, 33, 49), (49, 50, 48), (49, 33, 50), (33, 35, 50), (35, 39, 50), (50, 51, 48), (50, 39, 51), (39, 38, 51), (38, 41, 51), (51, 46, 48), (51, 41, 46), (41, 43, 46), (36, 39, 35), (53, 55, 54), (52, 53, 54), (53, 56, 55), (56, 57, 55), (56, 58, 57), (58, 60, 57), (59, 61, 58), (58, 61, 60), (61, 62, 60), (61, 63, 62), (64, 65, 66), (64, 67, 65), (63, 64, 66), (67, 68, 65), (67, 69, 68), (69, 70, 68), (69, 71, 70), (71, 72, 70), (71, 52, 72), (70, 72, 73), (72, 54, 74), (52, 54, 72), (73, 72, 74), (74, 76, 75), (73, 74, 75), (54, 55, 74), (74, 55, 76), (57, 60, 76), (55, 57, 76), (76, 77, 75), (76, 60, 77), (62, 66, 77), (60, 62, 77), (77, 78, 75), (77, 66, 78), (65, 68, 78), (66, 65, 78), (78, 73, 75), (78, 68, 73), (68, 70, 73), (63, 66, 62), (80, 82, 81), (79, 80, 81), (80, 83, 82), (83, 84, 82), (83, 85, 84), (85, 86, 84), (85, 87, 86), (87, 88, 86), (87, 89, 88), (90, 91, 92), (93, 95, 91), (94, 96, 93), (93, 96, 95), (94, 99, 96), (96, 97, 95), (98, 100, 97), (98, 79, 100), (97, 100, 101), (100, 81, 102), (79, 81, 100), (101, 100, 102), (102, 104, 103), (101, 102, 103), (81, 82, 102), (102, 82, 104), (84, 86, 104), (82, 84, 104), (104, 105, 103), (104, 86, 105), (88, 92, 105), (86, 88, 105), (105, 106, 103), (105, 92, 106), (91, 95, 106), (92, 91, 106), (106, 101, 103), (106, 95, 101), (95, 97, 101), (89, 92, 88)])
me_cylinder_008.polygons.foreach_set('material_index', [1, 1, 1, 1, 1, 1, 1, 1, 1, 1, 1, 1, 1, 1, 1, 1, 1, 1, 1, 1, 1, 1, 1, 1, 1, 1, 1, 1, 1, 1, 1, 1, 1, 1, 1, 1, 1, 1, 1, 1, 1, 1, 1, 1, 1, 1, 1, 1, 1, 1, 1, 1, 1, 1, 1, 1, 1, 1, 1, 1, 1, 1, 1, 1, 1, 1, 1, 1, 1, 1, 1, 1, 1, 1, 1, 1, 1, 1, 1, 1, 1, 1, 1, 1, 1, 1, 1, 1, 1, 1, 1, 1, 1, 1, 1, 1, 1, 1, 1, 1, 1, 1, 1, 1, 1, 1, 1, 1, 1, 1, 1, 1, 1, 1, 1, 1, 1, 1, 1, 1, 1, 1, 1, 1, 1, 1, 1, 1, 1, 1, 1, 1, 1, 1, 1, 1, 1, 1, 1, 1, 1, 1, 1, 1, 1, 1, 1, 1, 1, 1, 1, 1, 1, 1, 1, 1, 1, 1, 1, 1])
_uv = me_cylinder_008.uv_layers.new(name='UVMap')
_uv.uv.foreach_set('vector', [0.5909, 0.2362, 0.5455, 0.3149, 0.6364, 0.3149, 0.6818, 0.2362, 0.5909, 0.2362, 0.6364, 0.3149, 0.5909, 0.2362, 0.5, 0.2362, 0.5455, 0.3149, 0.5, 0.2362, 0.4545, 0.3149, 0.5455, 0.3149, 0.5, 0.2362, 0.4091, 0.2362, 0.4545, 0.3149, 0.4091, 0.2362, 0.3636, 0.3149, 0.4545, 0.3149, 0.4091, 0.2362, 0.3182, 0.2362, 0.3636, 0.3149, 0.3182, 0.2362, 0.2727, 0.3149, 0.3636, 0.3149, 0.3182, 0.2362, 0.2273, 0.2362, 0.2727, 0.3149, 0.1364, 0.2362, 0.09091, 0.3149, 0.1818, 0.3149, 0.1364, 0.2362, 0.04545, 0.2362, 0.09091, 0.3149, 0.2273, 0.2362, 0.1364, 0.2362, 0.1818, 0.3149, 0.9545, 0.2362, 0.9091, 0.3149, 1.0, 0.3149, 0.9545, 0.2362, 0.8636, 0.2362, 0.9091, 0.3149, 0.8636, 0.2362, 0.8182, 0.3149, 0.9091, 0.3149, 0.8636, 0.2362, 0.7727, 0.2362, 0.8182, 0.3149, 0.7727, 0.2362, 0.7273, 0.3149, 0.8182, 0.3149, 0.7727, 0.2362, 0.6818, 0.2362, 0.7273, 0.3149, 0.8182, 0.3149, 0.7273, 0.3149, 0.7727, 0.3937, 0.7273, 0.3149, 0.6364, 0.3149, 0.6818, 0.3937, 0.6818, 0.2362, 0.6364, 0.3149, 0.7273, 0.3149, 0.7727, 0.3937, 0.7273, 0.3149, 0.6818, 0.3937, 0.5909, 0.3937, 0.5, 0.3937, 0.5455, 0.4724, 0.7727, 0.3937, 0.6818, 0.3937, 0.7273, 0.4724, 0.6364, 0.3149, 0.5455, 0.3149, 0.5909, 0.3937, 0.5909, 0.3937, 0.5455, 0.3149, 0.5, 0.3937, 0.4545, 0.3149, 0.3636, 0.3149, 0.4091, 0.3937, 0.5455, 0.3149, 0.4545, 0.3149, 0.5, 0.3937, 0.4091, 0.3937, 0.3182, 0.3937, 0.3636, 0.4724, 0.4091, 0.3937, 0.3636, 0.3149, 0.3182, 0.3937, 0.2727, 0.3149, 0.1818, 0.3149, 0.2273, 0.3937, 0.3636, 0.3149, 0.2727, 0.3149, 0.3182, 0.3937, 0.2273, 0.3937, 0.1364, 0.3937, 0.1818, 0.4724, 0.2273, 0.3937, 0.1818, 0.3149, 0.1364, 0.3937, 1.0, 0.3149, 0.9091, 0.3149, 0.9545, 0.3937, 0.1818, 0.3149, 0.09091, 0.3149, 0.1364, 0.3937, 0.9545, 0.3937, 0.8636, 0.3937, 0.9091, 0.4724, 0.9545, 0.3937, 0.9091, 0.3149, 0.8636, 0.3937, 0.9091, 0.3149, 0.8182, 0.3149, 0.8636, 0.3937, 0.2273, 0.2362, 0.1818, 0.3149, 0.2727, 0.3149, 0.6818, 0.2362, 0.5909, 0.2362, 0.6364, 0.3149, 0.5909, 0.2362, 0.5455, 0.3149, 0.6364, 0.3149, 0.5909, 0.2362, 0.5, 0.2362, 0.5455, 0.3149, 0.5, 0.2362, 0.4091, 0.2362, 0.4545, 0.3149, 0.5, 0.2362, 0.4545, 0.3149, 0.5455, 0.3149, 0.4091, 0.2362, 0.3636, 0.3149, 0.4545, 0.3149, 0.4091, 0.2362, 0.3182, 0.2362, 0.3636, 0.3149, 0.3182, 0.2362, 0.2273, 0.2362, 0.2727, 0.3149, 0.3182, 0.2362, 0.2727, 0.3149, 0.3636, 0.3149, 0.1364, 0.2362, 0.04545, 0.2362, 0.09091, 0.3149, 0.1364, 0.2362, 0.09091, 0.3149, 0.1818, 0.3149, 0.2273, 0.2362, 0.1364, 0.2362, 0.1818, 0.3149, 0.9545, 0.2362, 0.9091, 0.3149, 1.0, 0.3149, 0.9545, 0.2362, 0.8636, 0.2362, 0.9091, 0.3149, 0.8636, 0.2362, 0.7727, 0.2362, 0.8182, 0.3149, 0.8636, 0.2362, 0.8182, 0.3149, 0.9091, 0.3149, 0.7727, 0.2362, 0.7273, 0.3149, 0.8182, 0.3149, 0.7727, 0.2362, 0.6818, 0.2362, 0.7273, 0.3149, 0.8182, 0.3149, 0.7273, 0.3149, 0.7727, 0.3937, 0.6818, 0.2362, 0.6364, 0.3149, 0.7273, 0.3149, 0.7273, 0.3149, 0.6364, 0.3149, 0.6818, 0.3937, 0.7727, 0.3937, 0.7273, 0.3149, 0.6818, 0.3937, 0.7727, 0.3937, 0.6818, 0.3937, 0.7273, 0.4724, 0.5909, 0.3937, 0.5, 0.3937, 0.5455, 0.4724, 0.6364, 0.3149, 0.5455, 0.3149, 0.5909, 0.3937, 0.5909, 0.3937, 0.5455, 0.3149, 0.5, 0.3937, 0.5455, 0.3149, 0.4545, 0.3149, 0.5, 0.3937, 0.4545, 0.3149, 0.3636, 0.3149, 0.4091, 0.3937, 0.4091, 0.3937, 0.3182, 0.3937, 0.3636, 0.4724, 0.4091, 0.3937, 0.3636, 0.3149, 0.3182, 0.3937, 0.3636, 0.3149, 0.2727, 0.3149, 0.3182, 0.3937, 0.2727, 0.3149, 0.1818, 0.3149, 0.2273, 0.3937, 0.2273, 0.3937, 0.1364, 0.3937, 0.1818, 0.4724, 0.2273, 0.3937, 0.1818, 0.3149, 0.1364, 0.3937, 0.1818, 0.3149, 0.09091, 0.3149, 0.1364, 0.3937, 1.0, 0.3149, 0.9091, 0.3149, 0.9545, 0.3937, 0.9545, 0.3937, 0.8636, 0.3937, 0.9091, 0.4724, 0.9545, 0.3937, 0.9091, 0.3149, 0.8636, 0.3937, 0.9091, 0.3149, 0.8182, 0.3149, 0.8636, 0.3937, 0.2273, 0.2362, 0.1818, 0.3149, 0.2727, 0.3149, 0.5909, 0.2362, 0.5455, 0.3149, 0.6364, 0.3149, 0.6818, 0.2362, 0.5909, 0.2362, 0.6364, 0.3149, 0.5909, 0.2362, 0.5, 0.2362, 0.5455, 0.3149, 0.5, 0.2362, 0.4545, 0.3149, 0.5455, 0.3149, 0.5, 0.2362, 0.4091, 0.2362, 0.4545, 0.3149, 0.4091, 0.2362, 0.3636, 0.3149, 0.4545, 0.3149, 0.3636, 0.1575, 0.3182, 0.2362, 0.4091, 0.2362, 0.4091, 0.2362, 0.3182, 0.2362, 0.3636, 0.3149, 0.3182, 0.2362, 0.2727, 0.3149, 0.3636, 0.3149, 0.3182, 0.2362, 0.2273, 0.2362, 0.2727, 0.3149, 0.1364, 0.2362, 0.09091, 0.3149, 0.1818, 0.3149, 0.1364, 0.2362, 0.04545, 0.2362, 0.09091, 0.3149, 0.2273, 0.2362, 0.1364, 0.2362, 0.1818, 0.3149, 0.9545, 0.2362, 0.9091, 0.3149, 1.0, 0.3149, 0.9545, 0.2362, 0.8636, 0.2362, 0.9091, 0.3149, 0.8636, 0.2362, 0.8182, 0.3149, 0.9091, 0.3149, 0.8636, 0.2362, 0.7727, 0.2362, 0.8182, 0.3149, 0.7727, 0.2362, 0.7273, 0.3149, 0.8182, 0.3149, 0.7727, 0.2362, 0.6818, 0.2362, 0.7273, 0.3149, 0.8182, 0.3149, 0.7273, 0.3149, 0.7727, 0.3937, 0.7273, 0.3149, 0.6364, 0.3149, 0.6818, 0.3937, 0.6818, 0.2362, 0.6364, 0.3149, 0.7273, 0.3149, 0.7727, 0.3937, 0.7273, 0.3149, 0.6818, 0.3937, 0.5909, 0.3937, 0.5, 0.3937, 0.5455, 0.4724, 0.7727, 0.3937, 0.6818, 0.3937, 0.7273, 0.4724, 0.6364, 0.3149, 0.5455, 0.3149, 0.5909, 0.3937, 0.5909, 0.3937, 0.5455, 0.3149, 0.5, 0.3937, 0.4545, 0.3149, 0.3636, 0.3149, 0.4091, 0.3937, 0.5455, 0.3149, 0.4545, 0.3149, 0.5, 0.3937, 0.4091, 0.3937, 0.3182, 0.3937, 0.3636, 0.4724, 0.4091, 0.3937, 0.3636, 0.3149, 0.3182, 0.3937, 0.2727, 0.3149, 0.1818, 0.3149, 0.2273, 0.3937, 0.3636, 0.3149, 0.2727, 0.3149, 0.3182, 0.3937, 0.2273, 0.3937, 0.1364, 0.3937, 0.1818, 0.4724, 0.2273, 0.3937, 0.1818, 0.3149, 0.1364, 0.3937, 1.0, 0.3149, 0.9091, 0.3149, 0.9545, 0.3937, 0.1818, 0.3149, 0.09091, 0.3149, 0.1364, 0.3937, 0.9545, 0.3937, 0.8636, 0.3937, 0.9091, 0.4724, 0.9545, 0.3937, 0.9091, 0.3149, 0.8636, 0.3937, 0.9091, 0.3149, 0.8182, 0.3149, 0.8636, 0.3937, 0.2273, 0.2362, 0.1818, 0.3149, 0.2727, 0.3149, 0.5909, 0.2362, 0.5455, 0.3149, 0.6364, 0.3149, 0.6818, 0.2362, 0.5909, 0.2362, 0.6364, 0.3149, 0.5909, 0.2362, 0.5, 0.2362, 0.5455, 0.3149, 0.5, 0.2362, 0.4545, 0.3149, 0.5455, 0.3149, 0.5, 0.2362, 0.4091, 0.2362, 0.4545, 0.3149, 0.4091, 0.2362, 0.3636, 0.3149, 0.4545, 0.3149, 0.4091, 0.2362, 0.3182, 0.2362, 0.3636, 0.3149, 0.3182, 0.2362, 0.2727, 0.3149, 0.3636, 0.3149, 0.3182, 0.2362, 0.2273, 0.2362, 0.2727, 0.3149, 0.1364, 0.2362, 0.09091, 0.3149, 0.1818, 0.3149, 0.9545, 0.2362, 0.9091, 0.3149, 1.0, 0.3149, 0.9091, 0.1575, 0.8636, 0.2362, 0.9545, 0.2362, 0.9545, 0.2362, 0.8636, 0.2362, 0.9091, 0.3149, 0.9091, 0.1575, 0.8182, 0.1575, 0.8636, 0.2362, 0.8636, 0.2362, 0.8182, 0.3149, 0.9091, 0.3149, 0.7727, 0.2362, 0.7273, 0.3149, 0.8182, 0.3149, 0.7727, 0.2362, 0.6818, 0.2362, 0.7273, 0.3149, 0.8182, 0.3149, 0.7273, 0.3149, 0.7727, 0.3937, 0.7273, 0.3149, 0.6364, 0.3149, 0.6818, 0.3937, 0.6818, 0.2362, 0.6364, 0.3149, 0.7273, 0.3149, 0.7727, 0.3937, 0.7273, 0.3149, 0.6818, 0.3937, 0.5909, 0.3937, 0.5, 0.3937, 0.5455, 0.4724, 0.7727, 0.3937, 0.6818, 0.3937, 0.7273, 0.4724, 0.6364, 0.3149, 0.5455, 0.3149, 0.5909, 0.3937, 0.5909, 0.3937, 0.5455, 0.3149, 0.5, 0.3937, 0.4545, 0.3149, 0.3636, 0.3149, 0.4091, 0.3937, 0.5455, 0.3149, 0.4545, 0.3149, 0.5, 0.3937, 0.4091, 0.3937, 0.3182, 0.3937, 0.3636, 0.4724, 0.4091, 0.3937, 0.3636, 0.3149, 0.3182, 0.3937, 0.2727, 0.3149, 0.1818, 0.3149, 0.2273, 0.3937, 0.3636, 0.3149, 0.2727, 0.3149, 0.3182, 0.3937, 0.2273, 0.3937, 0.1364, 0.3937, 0.1818, 0.4724, 0.2273, 0.3937, 0.1818, 0.3149, 0.1364, 0.3937, 1.0, 0.3149, 0.9091, 0.3149, 0.9545, 0.3937, 0.1818, 0.3149, 0.09091, 0.3149, 0.1364, 0.3937, 0.9545, 0.3937, 0.8636, 0.3937, 0.9091, 0.4724, 0.9545, 0.3937, 0.9091, 0.3149, 0.8636, 0.3937, 0.9091, 0.3149, 0.8182, 0.3149, 0.8636, 0.3937, 0.2273, 0.2362, 0.1818, 0.3149, 0.2727, 0.3149])
_uv = me_cylinder_008.uv_layers.new(name='automap')
_uv.uv.foreach_set('vector', [0.0, 0.0, 0.0, 0.0, 0.0, 0.0, 0.0, 0.0, 0.0, 0.0, 0.0, 0.0, 0.0, 0.0, 0.0, 0.0, 0.0, 0.0, 0.0, 0.0, 0.0, 0.0, 0.0, 0.0, 0.0, 0.0, 0.0, 0.0, 0.0, 0.0, 0.0, 0.0, 0.0, 0.0, 0.0, 0.0, 0.0, 0.0, 0.0, 0.0, 0.0, 0.0, 0.0, 0.0, 0.0, 0.0, 0.0, 0.0, 0.0, 0.0, 0.0, 0.0, 0.0, 0.0, 0.0, 0.0, 0.0, 0.0, 0.0, 0.0, 0.0, 0.0, 0.0, 0.0, 0.0, 0.0, 0.0, 0.0, 0.0, 0.0, 0.0, 0.0, 0.0, 0.0, 0.0, 0.0, 0.0, 0.0, 0.0, 0.0, 0.0, 0.0, 0.0, 0.0, 0.0, 0.0, 0.0, 0.0, 0.0, 0.0, 0.0, 0.0, 0.0, 0.0, 0.0, 0.0, 0.0, 0.0, 0.0, 0.0, 0.0, 0.0, 0.0, 0.0, 0.0, 0.0, 0.0, 0.0, 0.0, 0.0, 0.0, 0.0, 0.0, 0.0, 0.0, 0.0, 0.0, 0.0, 0.0, 0.0, 0.0, 0.0, 0.0, 0.0, 0.0, 0.0, 0.0, 0.0, 0.0, 0.0, 0.0, 0.0, 0.0, 0.0, 0.0, 0.0, 0.0, 0.0, 0.0, 0.0, 0.0, 0.0, 0.0, 0.0, 0.0, 0.0, 0.0, 0.0, 0.0, 0.0, 0.0, 0.0, 0.0, 0.0, 0.0, 0.0, 0.0, 0.0, 0.0, 0.0, 0.0, 0.0, 0.0, 0.0, 0.0, 0.0, 0.0, 0.0, 0.0, 0.0, 0.0, 0.0, 0.0, 0.0, 0.0, 0.0, 0.0, 0.0, 0.0, 0.0, 0.0, 0.0, 0.0, 0.0, 0.0, 0.0, 0.0, 0.0, 0.0, 0.0, 0.0, 0.0, 0.0, 0.0, 0.0, 0.0, 0.0, 0.0, 0.0, 0.0, 0.0, 0.0, 0.0, 0.0, 0.0, 0.0, 0.0, 0.0, 0.0, 0.0, 0.0, 0.0, 0.0, 0.0, 0.0, 0.0, 0.0, 0.0, 0.0, 0.0, 0.0, 0.0, 0.0, 0.0, 0.0, 0.0, 0.0, 0.0, 0.0, 0.0, 0.0, 0.0, 0.0, 0.0, 0.0, 0.0, 0.0, 0.0, 0.0, 0.0, 0.0, 0.0, 0.0, 0.0, 0.0, 0.0, 0.0, 0.0, 0.0, 0.0, 0.0, 0.0, 0.0, 0.0, 0.0, 0.0, 0.0, 0.0, 0.0, 0.0, 0.0, 0.0, 0.0, 0.0, 0.0, 0.0, 0.0, 0.0, 0.0, 0.0, 0.0, 0.0, 0.0, 0.0, 0.0, 0.0, 0.0, 0.0, 0.0, 0.0, 0.0, 0.0, 0.0, 0.0, 0.0, 0.0, 0.0, 0.0, 0.0, 0.0, 0.0, 0.0, 0.0, 0.0, 0.0, 0.0, 0.0, 0.0, 0.0, 0.0, 0.0, 0.0, 0.0, 0.0, 0.0, 0.0, 0.0, 0.0, 0.0, 0.0, 0.0, 0.0, 0.0, 0.0, 0.0, 0.0, 0.0, 0.0, 0.0, 0.0, 0.0, 0.0, 0.0, 0.0, 0.0, 0.0, 0.0, 0.0, 0.0, 0.0, 0.0, 0.0, 0.0, 0.0, 0.0, 0.0, 0.0, 0.0, 0.0, 0.0, 0.0, 0.0, 0.0, 0.0, 0.0, 0.0, 0.0, 0.0, 0.0, 0.0, 0.0, 0.0, 0.0, 0.0, 0.0, 0.0, 0.0, 0.0, 0.0, 0.0, 0.0, 0.0, 0.0, 0.0, 0.0, 0.0, 0.0, 0.0, 0.0, 0.0, 0.0, 0.0, 0.0, 0.0, 0.0, 0.0, 0.0, 0.0, 0.0, 0.0, 0.0, 0.0, 0.0, 0.0, 0.0, 0.0, 0.0, 0.0, 0.0, 0.0, 0.0, 0.0, 0.0, 0.0, 0.0, 0.0, 0.0, 0.0, 0.0, 0.0, 0.0, 0.0, 0.0, 0.0, 0.0, 0.0, 0.0, 0.0, 0.0, 0.0, 0.0, 0.0, 0.0, 0.0, 0.0, 0.0, 0.0, 0.0, 0.0, 0.0, 0.0, 0.0, 0.0, 0.0, 0.0, 0.0, 0.0, 0.0, 0.0, 0.0, 0.0, 0.0, 0.0, 0.0, 0.0, 0.0, 0.0, 0.0, 0.0, 0.0, 0.0, 0.0, 0.0, 0.0, 0.0, 0.0, 0.0, 0.0, 0.0, 0.0, 0.0, 0.0, 0.0, 0.0, 0.0, 0.0, 0.0, 0.0, 0.0, 0.0, 0.0, 0.0, 0.0, 0.0, 0.0, 0.0, 0.0, 0.0, 0.0, 0.0, 0.0, 0.0, 0.0, 0.0, 0.0, 0.0, 0.0, 0.0, 0.0, 0.0, 0.0, 0.0, 0.0, 0.0, 0.0, 0.0, 0.0, 0.0, 0.0, 0.0, 0.0, 0.0, 0.0, 0.0, 0.0, 0.0, 0.0, 0.0, 0.0, 0.0, 0.0, 0.0, 0.0, 0.0, 0.0, 0.0, 0.0, 0.0, 0.0, 0.0, 0.0, 0.0, 0.0, 0.0, 0.0, 0.0, 0.0, 0.0, 0.0, 0.0, 0.0, 0.0, 0.0, 0.0, 0.0, 0.0, 0.0, 0.0, 0.0, 0.0, 0.0, 0.0, 0.0, 0.0, 0.0, 0.0, 0.0, 0.0, 0.0, 0.0, 0.0, 0.0, 0.0, 0.0, 0.0, 0.0, 0.0, 0.0, 0.0, 0.0, 0.0, 0.0, 0.0, 0.0, 0.0, 0.0, 0.0, 0.0, 0.0, 0.0, 0.0, 0.0, 0.0, 0.0, 0.0, 0.0, 0.0, 0.0, 0.0, 0.0, 0.0, 0.0, 0.0, 0.0, 0.0, 0.0, 0.0, 0.0, 0.0, 0.0, 0.0, 0.0, 0.0, 0.0, 0.0, 0.0, 0.0, 0.0, 0.0, 0.0, 0.0, 0.0, 0.0, 0.0, 0.0, 0.0, 0.0, 0.0, 0.0, 0.0, 0.0, 0.0, 0.0, 0.0, 0.0, 0.0, 0.0, 0.0, 0.0, 0.0, 0.0, 0.0, 0.0, 0.0, 0.0, 0.0, 0.0, 0.0, 0.0, 0.0, 0.0, 0.0, 0.0, 0.0, 0.0, 0.0, 0.0, 0.0, 0.0, 0.0, 0.0, 0.0, 0.0, 0.0, 0.0, 0.0, 0.0, 0.0, 0.0, 0.0, 0.0, 0.0, 0.0, 0.0, 0.0, 0.0, 0.0, 0.0, 0.0, 0.0, 0.0, 0.0, 0.0, 0.0, 0.0, 0.0, 0.0, 0.0, 0.0, 0.0, 0.0, 0.0, 0.0, 0.0, 0.0, 0.0, 0.0, 0.0, 0.0, 0.0, 0.0, 0.0, 0.0, 0.0, 0.0, 0.0, 0.0, 0.0, 0.0, 0.0, 0.0, 0.0, 0.0, 0.0, 0.0, 0.0, 0.0, 0.0, 0.0, 0.0, 0.0, 0.0, 0.0, 0.0, 0.0, 0.0, 0.0, 0.0, 0.0, 0.0, 0.0, 0.0, 0.0, 0.0, 0.0, 0.0, 0.0, 0.0, 0.0, 0.0, 0.0, 0.0, 0.0, 0.0, 0.0, 0.0, 0.0, 0.0, 0.0, 0.0, 0.0, 0.0, 0.0, 0.0, 0.0, 0.0, 0.0, 0.0, 0.0, 0.0, 0.0, 0.0, 0.0, 0.0, 0.0, 0.0, 0.0, 0.0, 0.0, 0.0, 0.0, 0.0, 0.0, 0.0, 0.0, 0.0, 0.0, 0.0, 0.0, 0.0, 0.0, 0.0, 0.0, 0.0, 0.0, 0.0, 0.0, 0.0, 0.0, 0.0, 0.0, 0.0, 0.0, 0.0, 0.0, 0.0, 0.0, 0.0, 0.0, 0.0, 0.0, 0.0, 0.0, 0.0, 0.0, 0.0, 0.0, 0.0, 0.0, 0.0, 0.0, 0.0, 0.0, 0.0, 0.0, 0.0, 0.0, 0.0, 0.0, 0.0, 0.0, 0.0, 0.0, 0.0, 0.0, 0.0, 0.0, 0.0, 0.0, 0.0, 0.0, 0.0, 0.0, 0.0, 0.0, 0.0, 0.0, 0.0, 0.0, 0.0, 0.0, 0.0, 0.0, 0.0, 0.0, 0.0, 0.0, 0.0, 0.0, 0.0, 0.0, 0.0, 0.0, 0.0, 0.0, 0.0, 0.0, 0.0, 0.0, 0.0, 0.0, 0.0, 0.0, 0.0, 0.0, 0.0, 0.0, 0.0, 0.0, 0.0, 0.0, 0.0, 0.0, 0.0, 0.0, 0.0, 0.0, 0.0, 0.0, 0.0, 0.0, 0.0, 0.0, 0.0, 0.0, 0.0, 0.0, 0.0, 0.0, 0.0, 0.0, 0.0, 0.0, 0.0, 0.0, 0.0, 0.0, 0.0, 0.0, 0.0, 0.0, 0.0, 0.0, 0.0, 0.0, 0.0, 0.0, 0.0, 0.0, 0.0, 0.0, 0.0, 0.0, 0.0, 0.0, 0.0, 0.0, 0.0, 0.0, 0.0, 0.0, 0.0, 0.0, 0.0, 0.0, 0.0, 0.0, 0.0, 0.0, 0.0, 0.0, 0.0, 0.0, 0.0, 0.0, 0.0, 0.0, 0.0, 0.0, 0.0, 0.0, 0.0, 0.0, 0.0, 0.0, 0.0, 0.0, 0.0, 0.0, 0.0, 0.0, 0.0, 0.0, 0.0, 0.0, 0.0, 0.0, 0.0, 0.0, 0.0, 0.0, 0.0, 0.0, 0.0, 0.0, 0.0, 0.0, 0.0, 0.0, 0.0, 0.0, 0.0, 0.0, 0.0, 0.0, 0.0, 0.0, 0.0, 0.0, 0.0, 0.0, 0.0, 0.0, 0.0, 0.0, 0.0, 0.0, 0.0, 0.0, 0.0])
_uv.active_render = True
me_cylinder_008.materials.append(mat_wood_001)
me_cylinder_008.materials.append(mat_material_003)
me_cylinder_008.use_remesh_fix_poles = True
me_cylinder_008.use_remesh_preserve_attributes = False
me_cylinder_008.use_mirror_vertex_groups = False
me_cylinder_008.auto_texspace = False
me_cylinder_008.update()
me_cylinder_009 = bpy.data.meshes.new('Cylinder.009')
me_cylinder_009.from_pydata([(-0.1633, -3.915, 0.6814), (-0.872, -4.312, 0.5465), (-3.184, -4.65, 0.6827), (-0.9907, -4.544, 0.8188), (1.773, -2.97, 0.6226), (1.728, -3.104, 0.7451), (3.762, -1.885, 0.7946), (1.419, -2.298, 0.8647), (4.038, -2.007, 0.677), (3.9, -1.957, 0.5564), (5.013, -0.01146, 0.6081), (4.817, 0.0002407, 0.7444), (3.512, -0.005315, 0.8874), (-0.0121, 0.008375, 0.9345), (-1.5, -2.043, 0.8828), (-3.635, 0.01497, 0.903), (-5.721, 0.02384, 0.7621), (-3.992, -2.615, 0.8093), (-5.835, -2.476, 0.6844), (-4.278, -2.778, 0.536), (-5.977, 0.02421, 0.5885), (-3.379, 0.04351, 0.467), (-1.504, -2.054, 0.4693), (-0.08392, -0.07076, 0.4257), (3.345, 0.0007411, 0.4782), (1.329, -2.157, 0.5036), (0.06143, -4.596, -1.084), (-0.8716, -4.313, -1.215), (-3.184, -4.65, -1.078), (-0.9907, -4.619, -0.9399), (2.209, -3.611, -1.152), (2.413, -4.011, -1.008), (3.762, -1.885, -0.9665), (1.419, -2.298, -0.8964), (4.302, -2.157, -1.083), (3.669, -1.835, -1.197), (4.878, 0.005818, -1.151), (4.815, -0.00101, -1.017), (3.512, -0.005313, -0.8737), (-0.0121, 0.008376, -0.8266), (-1.5, -2.043, -0.8783), (-3.635, 0.01497, -0.8581), (-5.721, 0.02384, -0.999), (-3.992, -2.615, -0.9517), (-5.835, -2.476, -1.077), (-4.194, -2.685, -1.22), (-5.977, 0.02421, -1.173), (-2.919, -0.0198, -1.253), (-1.417, -1.877, -1.27), (0.00271, 5.314e-06, -1.299), (3.3, 0.01938, -1.28), (1.329, -2.157, -1.257), (0.06143, -4.596, -0.4944), (-0.8716, -4.313, -0.6252), (-2.855, -3.955, -0.4898), (-0.9907, -4.619, -0.3505), (2.247, -3.67, -0.5636), (2.413, -4.011, -0.4184), (3.762, -1.885, -0.3771), (1.419, -2.298, -0.307), (4.302, -2.157, -0.4941), (3.669, -1.835, -0.6078), (4.878, 0.005818, -0.5617), (4.815, -0.00101, -0.4273), (3.512, -0.005314, -0.2843), (-0.0121, 0.008376, -0.2372), (-1.5, -2.043, -0.2889), (-3.635, 0.01497, -0.2687), (-5.307, -0.04755, -0.4166), (-3.992, -2.615, -0.3624), (-5.605, -2.348, -0.4885), (-3.835, -2.287, -0.6074), (-5.776, -0.02618, -0.5786), (-2.919, -0.0198, -0.6639), (-1.417, -1.877, -0.6807), (0.00271, 4.785e-06, -0.7093), (3.448, -0.03838, -0.7002), (1.329, -2.157, -0.668), (0.06143, -4.596, 0.08165), (-0.8716, -4.313, -0.04914), (-3.184, -4.65, 0.08708), (-0.9791, -4.44, 0.2195), (2.209, -3.611, 0.01336), (2.413, -4.011, 0.1577), (4.57, -2.318, 0.2213), (1.419, -2.298, 0.2691), (4.712, -2.374, 0.08131), (4.05, -2.093, -0.04401), (5.809, -0.1115, 0.004194), (6.178, -0.02572, 0.166), (3.512, -0.005314, 0.2917), (-0.0121, 0.008375, 0.3388), (-1.5, -2.043, 0.2872), (-3.635, 0.01497, 0.3073), (-4.902, -0.1202, 0.1501), (-3.897, -2.525, 0.2093), (-5.655, -2.376, 0.08785), (-4.194, -2.685, -0.05426), (-5.732, -0.03711, -0.00157), (-3.695, 1.834, -0.03173), (-4.36, 2.193, 0.08197), (-2.919, -0.0198, -0.08782), (-1.417, -1.877, -0.1046), (0.0009318, 0.0007207, -0.1331), (1.603, 1.898, -0.08576), (3.267, 0.03376, -0.1118), (1.329, -2.157, -0.09197)], [], [(0, 4, 1), (0, 1, 2), (0, 2, 3), (0, 3, 5), (4, 0, 5), (5, 7, 6), (8, 5, 6), (5, 3, 7), (8, 4, 5), (9, 4, 8), (9, 8, 10), (8, 6, 11), (10, 8, 11), (6, 12, 11), (6, 7, 12), (12, 7, 13), (14, 15, 13), (7, 14, 13), (14, 17, 15), (15, 17, 16), (3, 17, 14), (17, 18, 16), (2, 18, 17), (3, 2, 17), (18, 19, 20), (2, 19, 18), (18, 20, 16), (20, 19, 21), (22, 23, 21), (19, 22, 21), (22, 25, 23), (23, 25, 24), (1, 25, 22), (25, 9, 24), (4, 9, 25), (1, 4, 25), (9, 10, 24), (1, 22, 19), (2, 1, 19), (3, 14, 7), (26, 27, 28), (26, 30, 27), (26, 28, 29), (26, 29, 31), (30, 26, 31), (34, 31, 32), (31, 33, 32), (31, 29, 33), (34, 30, 31), (35, 34, 36), (35, 30, 34), (34, 32, 37), (36, 34, 37), (32, 38, 37), (32, 33, 38), (38, 33, 39), (33, 40, 39), (40, 41, 39), (40, 43, 41), (41, 43, 42), (29, 43, 40), (28, 44, 43), (43, 44, 42), (29, 28, 43), (28, 45, 44), (44, 45, 46), (44, 46, 42), (46, 45, 47), (45, 48, 47), (48, 49, 47), (48, 51, 49), (49, 51, 50), (27, 51, 48), (30, 35, 51), (51, 35, 50), (27, 30, 51), (35, 36, 50), (27, 48, 45), (28, 27, 45), (29, 40, 33), (52, 56, 53), (52, 53, 54), (52, 54, 55), (52, 55, 57), (56, 52, 57), (57, 59, 58), (60, 57, 58), (57, 55, 59), (60, 56, 57), (61, 56, 60), (61, 60, 62), (60, 58, 63), (62, 60, 63), (58, 64, 63), (58, 59, 64), (64, 59, 65), (59, 66, 65), (66, 69, 67), (67, 69, 68), (55, 69, 66), (69, 70, 68), (54, 70, 69), (55, 54, 69), (70, 71, 72), (54, 71, 70), (70, 72, 68), (72, 71, 73), (74, 75, 73), (71, 74, 73), (74, 77, 75), (75, 77, 76), (53, 77, 74), (77, 61, 76), (56, 61, 77), (53, 56, 77), (61, 62, 76), (53, 74, 71), (54, 53, 71), (55, 66, 59), (78, 82, 79), (78, 79, 80), (78, 80, 81), (78, 81, 83), (82, 78, 83), (83, 85, 84), (86, 83, 84), (83, 81, 85), (86, 82, 83), (87, 82, 86), (87, 86, 88), (86, 84, 89), (88, 86, 89), (84, 90, 89), (84, 85, 90), (90, 85, 91), (92, 93, 91), (85, 92, 91), (92, 95, 93), (93, 95, 94), (81, 95, 92), (95, 96, 94), (80, 96, 95), (81, 80, 95), (96, 97, 98), (80, 97, 96), (96, 98, 94), (98, 101, 99), (94, 98, 100), (98, 97, 101), (97, 102, 101), (103, 105, 104), (103, 106, 105), (79, 106, 102), (106, 87, 105), (82, 87, 106), (79, 82, 106), (87, 88, 105), (79, 102, 97), (80, 79, 97), (81, 92, 85)])
me_cylinder_009.polygons.foreach_set('material_index', [1, 1, 1, 1, 1, 1, 1, 1, 1, 1, 1, 1, 1, 1, 1, 1, 1, 1, 1, 1, 1, 1, 1, 1, 1, 1, 1, 1, 1, 1, 1, 1, 1, 1, 1, 1, 1, 1, 1, 1, 1, 1, 1, 1, 1, 1, 1, 1, 1, 1, 1, 1, 1, 1, 1, 1, 1, 1, 1, 1, 1, 1, 1, 1, 1, 1, 1, 1, 1, 1, 1, 1, 1, 1, 1, 1, 1, 1, 1, 1, 1, 1, 1, 1, 1, 1, 1, 1, 1, 1, 1, 1, 1, 1, 1, 1, 1, 1, 1, 1, 1, 1, 1, 1, 1, 1, 1, 1, 1, 1, 1, 1, 1, 1, 1, 1, 1, 1, 1, 1, 1, 1, 1, 1, 1, 1, 1, 1, 1, 1, 1, 1, 1, 1, 1, 1, 1, 1, 1, 1, 1, 1, 1, 1, 1, 1, 1, 1, 1, 1, 1, 1, 1, 1, 1, 1, 1, 1, 1, 1])
_uv = me_cylinder_009.uv_layers.new(name='UVMap')
_uv.uv.foreach_set('vector', [0.8182, 0.0, 0.7727, 0.07873, 0.8636, 0.07873, 0.09091, 0.0, 0.04545, 0.07873, 0.1364, 0.07873, 0.2727, 0.0, 0.2273, 0.07873, 0.3182, 0.07873, 0.4545, 0.0, 0.4091, 0.07873, 0.5, 0.07873, 0.6818, 0.07873, 0.6364, 0.0, 0.5909, 0.07873, 0.5, 0.07873, 0.4545, 0.1575, 0.5455, 0.1575, 0.6364, 0.1575, 0.5909, 0.07873, 0.5455, 0.1575, 0.5, 0.07873, 0.4091, 0.07873, 0.4545, 0.1575, 0.6364, 0.1575, 0.6818, 0.07873, 0.5909, 0.07873, 0.7273, 0.1575, 0.6818, 0.07873, 0.6364, 0.1575, 0.7273, 0.1575, 0.6364, 0.1575, 0.6818, 0.2362, 0.6364, 0.1575, 0.5455, 0.1575, 0.5909, 0.2362, 0.6818, 0.2362, 0.6364, 0.1575, 0.5909, 0.2362, 0.5455, 0.1575, 0.5, 0.2362, 0.5909, 0.2362, 0.5455, 0.1575, 0.4545, 0.1575, 0.5, 0.2362, 0.5, 0.2362, 0.4545, 0.1575, 0.4091, 0.2362, 0.3636, 0.1575, 0.3182, 0.2362, 0.4091, 0.2362, 0.4545, 0.1575, 0.3636, 0.1575, 0.4091, 0.2362, 0.3636, 0.1575, 0.2727, 0.1575, 0.3182, 0.2362, 0.3182, 0.2362, 0.2727, 0.1575, 0.2273, 0.2362, 0.3182, 0.07873, 0.2727, 0.1575, 0.3636, 0.1575, 0.2727, 0.1575, 0.1818, 0.1575, 0.2273, 0.2362, 0.2273, 0.07873, 0.1818, 0.1575, 0.2727, 0.1575, 0.3182, 0.07873, 0.2273, 0.07873, 0.2727, 0.1575, 0.1818, 0.1575, 0.09091, 0.1575, 0.1364, 0.2362, 0.1364, 0.07873, 0.09091, 0.1575, 0.1818, 0.1575, 0.1818, 0.1575, 0.1364, 0.2362, 0.2273, 0.2362, 0.1364, 0.2362, 0.09091, 0.1575, 0.04545, 0.2362, 0.9091, 0.1575, 0.8636, 0.2362, 0.9545, 0.2362, 0.09091, 0.1575, 0.0, 0.1575, 0.04545, 0.2362, 0.9091, 0.1575, 0.8182, 0.1575, 0.8636, 0.2362, 0.8636, 0.2362, 0.8182, 0.1575, 0.7727, 0.2362, 0.8636, 0.07873, 0.8182, 0.1575, 0.9091, 0.1575, 0.8182, 0.1575, 0.7273, 0.1575, 0.7727, 0.2362, 0.7727, 0.07873, 0.7273, 0.1575, 0.8182, 0.1575, 0.8636, 0.07873, 0.7727, 0.07873, 0.8182, 0.1575, 0.7273, 0.1575, 0.6818, 0.2362, 0.7727, 0.2362, 0.04545, 0.07873, 0.0, 0.1575, 0.09091, 0.1575, 0.1364, 0.07873, 0.04545, 0.07873, 0.09091, 0.1575, 0.4091, 0.07873, 0.3636, 0.1575, 0.4545, 0.1575, 0.09091, 0.0, 0.04545, 0.07873, 0.1364, 0.07873, 0.8182, 0.0, 0.7727, 0.07873, 0.8636, 0.07873, 0.2727, 0.0, 0.2273, 0.07873, 0.3182, 0.07873, 0.4545, 0.0, 0.4091, 0.07873, 0.5, 0.07873, 0.6818, 0.07873, 0.6364, 0.0, 0.5909, 0.07873, 0.6364, 0.1575, 0.5909, 0.07873, 0.5455, 0.1575, 0.5, 0.07873, 0.4545, 0.1575, 0.5455, 0.1575, 0.5, 0.07873, 0.4091, 0.07873, 0.4545, 0.1575, 0.6364, 0.1575, 0.6818, 0.07873, 0.5909, 0.07873, 0.7273, 0.1575, 0.6364, 0.1575, 0.6818, 0.2362, 0.7273, 0.1575, 0.6818, 0.07873, 0.6364, 0.1575, 0.6364, 0.1575, 0.5455, 0.1575, 0.5909, 0.2362, 0.6818, 0.2362, 0.6364, 0.1575, 0.5909, 0.2362, 0.5455, 0.1575, 0.5, 0.2362, 0.5909, 0.2362, 0.5455, 0.1575, 0.4545, 0.1575, 0.5, 0.2362, 0.5, 0.2362, 0.4545, 0.1575, 0.4091, 0.2362, 0.4545, 0.1575, 0.3636, 0.1575, 0.4091, 0.2362, 0.3636, 0.1575, 0.3182, 0.2362, 0.4091, 0.2362, 0.3636, 0.1575, 0.2727, 0.1575, 0.3182, 0.2362, 0.3182, 0.2362, 0.2727, 0.1575, 0.2273, 0.2362, 0.3182, 0.07873, 0.2727, 0.1575, 0.3636, 0.1575, 0.2273, 0.07873, 0.1818, 0.1575, 0.2727, 0.1575, 0.2727, 0.1575, 0.1818, 0.1575, 0.2273, 0.2362, 0.3182, 0.07873, 0.2273, 0.07873, 0.2727, 0.1575, 0.1364, 0.07873, 0.09091, 0.1575, 0.1818, 0.1575, 0.1818, 0.1575, 0.09091, 0.1575, 0.1364, 0.2362, 0.1818, 0.1575, 0.1364, 0.2362, 0.2273, 0.2362, 0.1364, 0.2362, 0.09091, 0.1575, 0.04545, 0.2362, 0.09091, 0.1575, 0.0, 0.1575, 0.04545, 0.2362, 0.9091, 0.1575, 0.8636, 0.2362, 0.9545, 0.2362, 0.9091, 0.1575, 0.8182, 0.1575, 0.8636, 0.2362, 0.8636, 0.2362, 0.8182, 0.1575, 0.7727, 0.2362, 0.8636, 0.07873, 0.8182, 0.1575, 0.9091, 0.1575, 0.7727, 0.07873, 0.7273, 0.1575, 0.8182, 0.1575, 0.8182, 0.1575, 0.7273, 0.1575, 0.7727, 0.2362, 0.8636, 0.07873, 0.7727, 0.07873, 0.8182, 0.1575, 0.7273, 0.1575, 0.6818, 0.2362, 0.7727, 0.2362, 0.04545, 0.07873, 0.0, 0.1575, 0.09091, 0.1575, 0.1364, 0.07873, 0.04545, 0.07873, 0.09091, 0.1575, 0.4091, 0.07873, 0.3636, 0.1575, 0.4545, 0.1575, 0.8182, 0.0, 0.7727, 0.07873, 0.8636, 0.07873, 0.09091, 0.0, 0.04545, 0.07873, 0.1364, 0.07873, 0.2727, 0.0, 0.2273, 0.07873, 0.3182, 0.07873, 0.4545, 0.0, 0.4091, 0.07873, 0.5, 0.07873, 0.6818, 0.07873, 0.6364, 0.0, 0.5909, 0.07873, 0.5, 0.07873, 0.4545, 0.1575, 0.5455, 0.1575, 0.6364, 0.1575, 0.5909, 0.07873, 0.5455, 0.1575, 0.5, 0.07873, 0.4091, 0.07873, 0.4545, 0.1575, 0.6364, 0.1575, 0.6818, 0.07873, 0.5909, 0.07873, 0.7273, 0.1575, 0.6818, 0.07873, 0.6364, 0.1575, 0.7273, 0.1575, 0.6364, 0.1575, 0.6818, 0.2362, 0.6364, 0.1575, 0.5455, 0.1575, 0.5909, 0.2362, 0.6818, 0.2362, 0.6364, 0.1575, 0.5909, 0.2362, 0.5455, 0.1575, 0.5, 0.2362, 0.5909, 0.2362, 0.5455, 0.1575, 0.4545, 0.1575, 0.5, 0.2362, 0.5, 0.2362, 0.4545, 0.1575, 0.4091, 0.2362, 0.4545, 0.1575, 0.3636, 0.1575, 0.4091, 0.2362, 0.3636, 0.1575, 0.2727, 0.1575, 0.3182, 0.2362, 0.3182, 0.2362, 0.2727, 0.1575, 0.2273, 0.2362, 0.3182, 0.07873, 0.2727, 0.1575, 0.3636, 0.1575, 0.2727, 0.1575, 0.1818, 0.1575, 0.2273, 0.2362, 0.2273, 0.07873, 0.1818, 0.1575, 0.2727, 0.1575, 0.3182, 0.07873, 0.2273, 0.07873, 0.2727, 0.1575, 0.1818, 0.1575, 0.09091, 0.1575, 0.1364, 0.2362, 0.1364, 0.07873, 0.09091, 0.1575, 0.1818, 0.1575, 0.1818, 0.1575, 0.1364, 0.2362, 0.2273, 0.2362, 0.1364, 0.2362, 0.09091, 0.1575, 0.04545, 0.2362, 0.9091, 0.1575, 0.8636, 0.2362, 0.9545, 0.2362, 0.09091, 0.1575, 0.0, 0.1575, 0.04545, 0.2362, 0.9091, 0.1575, 0.8182, 0.1575, 0.8636, 0.2362, 0.8636, 0.2362, 0.8182, 0.1575, 0.7727, 0.2362, 0.8636, 0.07873, 0.8182, 0.1575, 0.9091, 0.1575, 0.8182, 0.1575, 0.7273, 0.1575, 0.7727, 0.2362, 0.7727, 0.07873, 0.7273, 0.1575, 0.8182, 0.1575, 0.8636, 0.07873, 0.7727, 0.07873, 0.8182, 0.1575, 0.7273, 0.1575, 0.6818, 0.2362, 0.7727, 0.2362, 0.04545, 0.07873, 0.0, 0.1575, 0.09091, 0.1575, 0.1364, 0.07873, 0.04545, 0.07873, 0.09091, 0.1575, 0.4091, 0.07873, 0.3636, 0.1575, 0.4545, 0.1575, 0.8182, 0.0, 0.7727, 0.07873, 0.8636, 0.07873, 0.09091, 0.0, 0.04545, 0.07873, 0.1364, 0.07873, 0.2727, 0.0, 0.2273, 0.07873, 0.3182, 0.07873, 0.4545, 0.0, 0.4091, 0.07873, 0.5, 0.07873, 0.6818, 0.07873, 0.6364, 0.0, 0.5909, 0.07873, 0.5, 0.07873, 0.4545, 0.1575, 0.5455, 0.1575, 0.6364, 0.1575, 0.5909, 0.07873, 0.5455, 0.1575, 0.5, 0.07873, 0.4091, 0.07873, 0.4545, 0.1575, 0.6364, 0.1575, 0.6818, 0.07873, 0.5909, 0.07873, 0.7273, 0.1575, 0.6818, 0.07873, 0.6364, 0.1575, 0.7273, 0.1575, 0.6364, 0.1575, 0.6818, 0.2362, 0.6364, 0.1575, 0.5455, 0.1575, 0.5909, 0.2362, 0.6818, 0.2362, 0.6364, 0.1575, 0.5909, 0.2362, 0.5455, 0.1575, 0.5, 0.2362, 0.5909, 0.2362, 0.5455, 0.1575, 0.4545, 0.1575, 0.5, 0.2362, 0.5, 0.2362, 0.4545, 0.1575, 0.4091, 0.2362, 0.3636, 0.1575, 0.3182, 0.2362, 0.4091, 0.2362, 0.4545, 0.1575, 0.3636, 0.1575, 0.4091, 0.2362, 0.3636, 0.1575, 0.2727, 0.1575, 0.3182, 0.2362, 0.3182, 0.2362, 0.2727, 0.1575, 0.2273, 0.2362, 0.3182, 0.07873, 0.2727, 0.1575, 0.3636, 0.1575, 0.2727, 0.1575, 0.1818, 0.1575, 0.2273, 0.2362, 0.2273, 0.07873, 0.1818, 0.1575, 0.2727, 0.1575, 0.3182, 0.07873, 0.2273, 0.07873, 0.2727, 0.1575, 0.1818, 0.1575, 0.09091, 0.1575, 0.1364, 0.2362, 0.1364, 0.07873, 0.09091, 0.1575, 0.1818, 0.1575, 0.1818, 0.1575, 0.1364, 0.2362, 0.2273, 0.2362, 0.1364, 0.2362, 0.04545, 0.2362, 0.09091, 0.3149, 0.2273, 0.2362, 0.1364, 0.2362, 0.1818, 0.3149, 0.1364, 0.2362, 0.09091, 0.1575, 0.04545, 0.2362, 0.09091, 0.1575, 0.0, 0.1575, 0.04545, 0.2362, 0.8636, 0.2362, 0.7727, 0.2362, 0.8182, 0.3149, 0.8636, 0.2362, 0.8182, 0.1575, 0.7727, 0.2362, 0.8636, 0.07873, 0.8182, 0.1575, 0.9091, 0.1575, 0.8182, 0.1575, 0.7273, 0.1575, 0.7727, 0.2362, 0.7727, 0.07873, 0.7273, 0.1575, 0.8182, 0.1575, 0.8636, 0.07873, 0.7727, 0.07873, 0.8182, 0.1575, 0.7273, 0.1575, 0.6818, 0.2362, 0.7727, 0.2362, 0.04545, 0.07873, 0.0, 0.1575, 0.09091, 0.1575, 0.1364, 0.07873, 0.04545, 0.07873, 0.09091, 0.1575, 0.4091, 0.07873, 0.3636, 0.1575, 0.4545, 0.1575])
_uv = me_cylinder_009.uv_layers.new(name='automap')
_uv.uv.foreach_set('vector', [0.0, 0.0, 0.0, 0.0, 0.0, 0.0, 0.0, 0.0, 0.0, 0.0, 0.0, 0.0, 0.0, 0.0, 0.0, 0.0, 0.0, 0.0, 0.0, 0.0, 0.0, 0.0, 0.0, 0.0, 0.0, 0.0, 0.0, 0.0, 0.0, 0.0, 0.0, 0.0, 0.0, 0.0, 0.0, 0.0, 0.0, 0.0, 0.0, 0.0, 0.0, 0.0, 0.0, 0.0, 0.0, 0.0, 0.0, 0.0, 0.0, 0.0, 0.0, 0.0, 0.0, 0.0, 0.0, 0.0, 0.0, 0.0, 0.0, 0.0, 0.0, 0.0, 0.0, 0.0, 0.0, 0.0, 0.0, 0.0, 0.0, 0.0, 0.0, 0.0, 0.0, 0.0, 0.0, 0.0, 0.0, 0.0, 0.0, 0.0, 0.0, 0.0, 0.0, 0.0, 0.0, 0.0, 0.0, 0.0, 0.0, 0.0, 0.0, 0.0, 0.0, 0.0, 0.0, 0.0, 0.0, 0.0, 0.0, 0.0, 0.0, 0.0, 0.0, 0.0, 0.0, 0.0, 0.0, 0.0, 0.0, 0.0, 0.0, 0.0, 0.0, 0.0, 0.0, 0.0, 0.0, 0.0, 0.0, 0.0, 0.0, 0.0, 0.0, 0.0, 0.0, 0.0, 0.0, 0.0, 0.0, 0.0, 0.0, 0.0, 0.0, 0.0, 0.0, 0.0, 0.0, 0.0, 0.0, 0.0, 0.0, 0.0, 0.0, 0.0, 0.0, 0.0, 0.0, 0.0, 0.0, 0.0, 0.0, 0.0, 0.0, 0.0, 0.0, 0.0, 0.0, 0.0, 0.0, 0.0, 0.0, 0.0, 0.0, 0.0, 0.0, 0.0, 0.0, 0.0, 0.0, 0.0, 0.0, 0.0, 0.0, 0.0, 0.0, 0.0, 0.0, 0.0, 0.0, 0.0, 0.0, 0.0, 0.0, 0.0, 0.0, 0.0, 0.0, 0.0, 0.0, 0.0, 0.0, 0.0, 0.0, 0.0, 0.0, 0.0, 0.0, 0.0, 0.0, 0.0, 0.0, 0.0, 0.0, 0.0, 0.0, 0.0, 0.0, 0.0, 0.0, 0.0, 0.0, 0.0, 0.0, 0.0, 0.0, 0.0, 0.0, 0.0, 0.0, 0.0, 0.0, 0.0, 0.0, 0.0, 0.0, 0.0, 0.0, 0.0, 0.0, 0.0, 0.0, 0.0, 0.0, 0.0, 0.0, 0.0, 0.0, 0.0, 0.0, 0.0, 0.0, 0.0, 0.0, 0.0, 0.0, 0.0, 0.0, 0.0, 0.0, 0.0, 0.0, 0.0, 0.0, 0.0, 0.0, 0.0, 0.0, 0.0, 0.0, 0.0, 0.0, 0.0, 0.0, 0.0, 0.0, 0.0, 0.0, 0.0, 0.0, 0.0, 0.0, 0.0, 0.0, 0.0, 0.0, 0.0, 0.0, 0.0, 0.0, 0.0, 0.0, 0.0, 0.0, 0.0, 0.0, 0.0, 0.0, 0.0, 0.0, 0.0, 0.0, 0.0, 0.0, 0.0, 0.0, 0.0, 0.0, 0.0, 0.0, 0.0, 0.0, 0.0, 0.0, 0.0, 0.0, 0.0, 0.0, 0.0, 0.0, 0.0, 0.0, 0.0, 0.0, 0.0, 0.0, 0.0, 0.0, 0.0, 0.0, 0.0, 0.0, 0.0, 0.0, 0.0, 0.0, 0.0, 0.0, 0.0, 0.0, 0.0, 0.0, 0.0, 0.0, 0.0, 0.0, 0.0, 0.0, 0.0, 0.0, 0.0, 0.0, 0.0, 0.0, 0.0, 0.0, 0.0, 0.0, 0.0, 0.0, 0.0, 0.0, 0.0, 0.0, 0.0, 0.0, 0.0, 0.0, 0.0, 0.0, 0.0, 0.0, 0.0, 0.0, 0.0, 0.0, 0.0, 0.0, 0.0, 0.0, 0.0, 0.0, 0.0, 0.0, 0.0, 0.0, 0.0, 0.0, 0.0, 0.0, 0.0, 0.0, 0.0, 0.0, 0.0, 0.0, 0.0, 0.0, 0.0, 0.0, 0.0, 0.0, 0.0, 0.0, 0.0, 0.0, 0.0, 0.0, 0.0, 0.0, 0.0, 0.0, 0.0, 0.0, 0.0, 0.0, 0.0, 0.0, 0.0, 0.0, 0.0, 0.0, 0.0, 0.0, 0.0, 0.0, 0.0, 0.0, 0.0, 0.0, 0.0, 0.0, 0.0, 0.0, 0.0, 0.0, 0.0, 0.0, 0.0, 0.0, 0.0, 0.0, 0.0, 0.0, 0.0, 0.0, 0.0, 0.0, 0.0, 0.0, 0.0, 0.0, 0.0, 0.0, 0.0, 0.0, 0.0, 0.0, 0.0, 0.0, 0.0, 0.0, 0.0, 0.0, 0.0, 0.0, 0.0, 0.0, 0.0, 0.0, 0.0, 0.0, 0.0, 0.0, 0.0, 0.0, 0.0, 0.0, 0.0, 0.0, 0.0, 0.0, 0.0, 0.0, 0.0, 0.0, 0.0, 0.0, 0.0, 0.0, 0.0, 0.0, 0.0, 0.0, 0.0, 0.0, 0.0, 0.0, 0.0, 0.0, 0.0, 0.0, 0.0, 0.0, 0.0, 0.0, 0.0, 0.0, 0.0, 0.0, 0.0, 0.0, 0.0, 0.0, 0.0, 0.0, 0.0, 0.0, 0.0, 0.0, 0.0, 0.0, 0.0, 0.0, 0.0, 0.0, 0.0, 0.0, 0.0, 0.0, 0.0, 0.0, 0.0, 0.0, 0.0, 0.0, 0.0, 0.0, 0.0, 0.0, 0.0, 0.0, 0.0, 0.0, 0.0, 0.0, 0.0, 0.0, 0.0, 0.0, 0.0, 0.0, 0.0, 0.0, 0.0, 0.0, 0.0, 0.0, 0.0, 0.0, 0.0, 0.0, 0.0, 0.0, 0.0, 0.0, 0.0, 0.0, 0.0, 0.0, 0.0, 0.0, 0.0, 0.0, 0.0, 0.0, 0.0, 0.0, 0.0, 0.0, 0.0, 0.0, 0.0, 0.0, 0.0, 0.0, 0.0, 0.0, 0.0, 0.0, 0.0, 0.0, 0.0, 0.0, 0.0, 0.0, 0.0, 0.0, 0.0, 0.0, 0.0, 0.0, 0.0, 0.0, 0.0, 0.0, 0.0, 0.0, 0.0, 0.0, 0.0, 0.0, 0.0, 0.0, 0.0, 0.0, 0.0, 0.0, 0.0, 0.0, 0.0, 0.0, 0.0, 0.0, 0.0, 0.0, 0.0, 0.0, 0.0, 0.0, 0.0, 0.0, 0.0, 0.0, 0.0, 0.0, 0.0, 0.0, 0.0, 0.0, 0.0, 0.0, 0.0, 0.0, 0.0, 0.0, 0.0, 0.0, 0.0, 0.0, 0.0, 0.0, 0.0, 0.0, 0.0, 0.0, 0.0, 0.0, 0.0, 0.0, 0.0, 0.0, 0.0, 0.0, 0.0, 0.0, 0.0, 0.0, 0.0, 0.0, 0.0, 0.0, 0.0, 0.0, 0.0, 0.0, 0.0, 0.0, 0.0, 0.0, 0.0, 0.0, 0.0, 0.0, 0.0, 0.0, 0.0, 0.0, 0.0, 0.0, 0.0, 0.0, 0.0, 0.0, 0.0, 0.0, 0.0, 0.0, 0.0, 0.0, 0.0, 0.0, 0.0, 0.0, 0.0, 0.0, 0.0, 0.0, 0.0, 0.0, 0.0, 0.0, 0.0, 0.0, 0.0, 0.0, 0.0, 0.0, 0.0, 0.0, 0.0, 0.0, 0.0, 0.0, 0.0, 0.0, 0.0, 0.0, 0.0, 0.0, 0.0, 0.0, 0.0, 0.0, 0.0, 0.0, 0.0, 0.0, 0.0, 0.0, 0.0, 0.0, 0.0, 0.0, 0.0, 0.0, 0.0, 0.0, 0.0, 0.0, 0.0, 0.0, 0.0, 0.0, 0.0, 0.0, 0.0, 0.0, 0.0, 0.0, 0.0, 0.0, 0.0, 0.0, 0.0, 0.0, 0.0, 0.0, 0.0, 0.0, 0.0, 0.0, 0.0, 0.0, 0.0, 0.0, 0.0, 0.0, 0.0, 0.0, 0.0, 0.0, 0.0, 0.0, 0.0, 0.0, 0.0, 0.0, 0.0, 0.0, 0.0, 0.0, 0.0, 0.0, 0.0, 0.0, 0.0, 0.0, 0.0, 0.0, 0.0, 0.0, 0.0, 0.0, 0.0, 0.0, 0.0, 0.0, 0.0, 0.0, 0.0, 0.0, 0.0, 0.0, 0.0, 0.0, 0.0, 0.0, 0.0, 0.0, 0.0, 0.0, 0.0, 0.0, 0.0, 0.0, 0.0, 0.0, 0.0, 0.0, 0.0, 0.0, 0.0, 0.0, 0.0, 0.0, 0.0, 0.0, 0.0, 0.0, 0.0, 0.0, 0.0, 0.0, 0.0, 0.0, 0.0, 0.0, 0.0, 0.0, 0.0, 0.0, 0.0, 0.0, 0.0, 0.0, 0.0, 0.0, 0.0, 0.0, 0.0, 0.0, 0.0, 0.0, 0.0, 0.0, 0.0, 0.0, 0.0, 0.0, 0.0, 0.0, 0.0, 0.0, 0.0, 0.0, 0.0, 0.0, 0.0, 0.0, 0.0, 0.0, 0.0, 0.0, 0.0, 0.0, 0.0, 0.0, 0.0, 0.0, 0.0, 0.0, 0.0, 0.0, 0.0, 0.0, 0.0, 0.0, 0.0, 0.0, 0.0, 0.0, 0.0, 0.0, 0.0, 0.0, 0.0, 0.0, 0.0, 0.0, 0.0, 0.0, 0.0, 0.0, 0.0, 0.0, 0.0, 0.0, 0.0, 0.0, 0.0, 0.0, 0.0, 0.0, 0.0, 0.0, 0.0, 0.0, 0.0, 0.0, 0.0, 0.0, 0.0, 0.0, 0.0, 0.0, 0.0, 0.0, 0.0, 0.0, 0.0, 0.0, 0.0, 0.0, 0.0, 0.0, 0.0, 0.0, 0.0, 0.0, 0.0, 0.0, 0.0, 0.0, 0.0, 0.0, 0.0, 0.0, 0.0, 0.0, 0.0, 0.0, 0.0, 0.0, 0.0, 0.0, 0.0, 0.0, 0.0, 0.0, 0.0])
_uv.active_render = True
me_cylinder_009.materials.append(mat_wood_001)
me_cylinder_009.materials.append(mat_material_001)
me_cylinder_009.use_remesh_fix_poles = True
me_cylinder_009.use_remesh_preserve_attributes = False
me_cylinder_009.use_mirror_vertex_groups = False
me_cylinder_009.auto_texspace = False
me_cylinder_009.update()

# ---- objects
ob_cylinder_002 = bpy.data.objects.new('Cylinder.002', me_cylinder_005)
ob_cylinder_005 = bpy.data.objects.new('Cylinder.005', me_cylinder_008)
ob_cylinder_001 = bpy.data.objects.new('Cylinder.001', me_cylinder_009)

# ---- transforms, parenting, visibility, modifiers, constraints
ob_cylinder_002.location = (0.0, 0.0, 0.0)
ob_cylinder_002.rotation_euler = (1.571, -0.0, 0.0)
ob_cylinder_002.scale = (0.0248, 0.0248, -0.509)
ob_cylinder_002.lineart.crease_threshold = 0.0
ob_cylinder_005.location = (0.0, 0.0, 0.0)
ob_cylinder_005.rotation_euler = (1.571, -0.0, 0.0)
ob_cylinder_005.scale = (0.0248, 0.0248, -0.509)
ob_cylinder_005.lineart.crease_threshold = 0.0
ob_cylinder_001.location = (0.0, 0.0, 0.0)
ob_cylinder_001.rotation_euler = (1.571, -0.0, 0.0)
ob_cylinder_001.scale = (0.0248, 0.0248, -0.509)
ob_cylinder_001.lineart.crease_threshold = 0.0

# ---- collection membership
col_collection.objects.link(ob_cylinder_002)
col_collection.objects.link(ob_cylinder_005)
col_collection.objects.link(ob_cylinder_001)

# ---- scene / render settings (as saved in the file)
scene.frame_start = 1; scene.frame_end = 250; scene.frame_set(1)
scene.render.engine = 'BLENDER_EEVEE_NEXT'
scene.cycles.use_denoising = False
scene.cycles.samples = 128
scene.cycles.sampling_pattern = 'TABULATED_SOBOL'
scene.cycles.use_adaptive_sampling = False
scene.cycles.use_light_tree = False
scene.view_settings.view_transform = 'Filmic'
bpy.context.view_layer.update()

# ---- added for rendering (the .blend has no active camera and no usable light): camera, sun
cam_auto = bpy.data.cameras.new('AutoCamera')
cam_auto.lens = 50.0
cam_auto.sensor_width = 36.0
cam_auto.clip_end = 1000.0
ob_auto_camera = bpy.data.objects.new('AutoCamera', cam_auto)
scene.collection.objects.link(ob_auto_camera)
ob_auto_camera.location = (1.62538, -1.91616, 1.30694)
ob_auto_camera.rotation_euler = (1.09748, -7.21219e-08, 0.694738)
scene.camera = ob_auto_camera
light_auto_sun = bpy.data.lights.new('AutoSun', 'SUN')
light_auto_sun.energy = 3.0
light_auto_sun.angle = 0.0523599
ob_auto_sun = bpy.data.objects.new('AutoSun', light_auto_sun)
scene.collection.objects.link(ob_auto_sun)
ob_auto_sun.rotation_euler = (0.872665, 0.174533, 0.523599)
bpy.context.view_layer.update()
